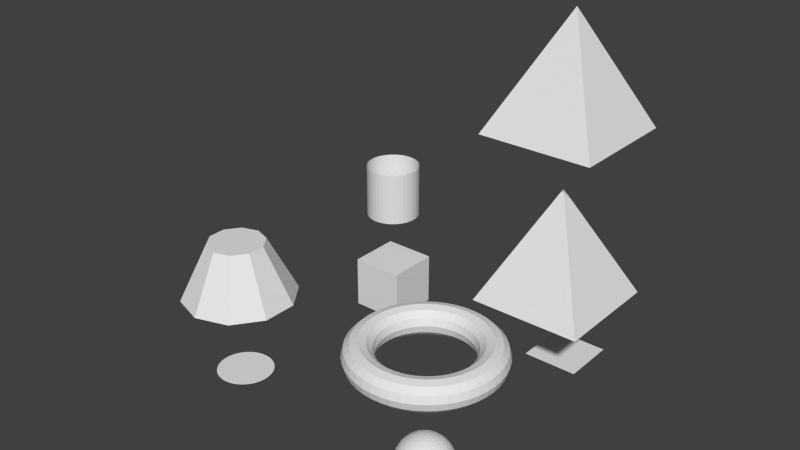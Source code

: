 # Source: create_objects.blend  (saved by Blender 2.76.0; exported with 4.5.12 LTS)
import bpy
from mathutils import Matrix  # noqa: F401  (used for matrix-valued properties, if any)

bpy.ops.wm.read_factory_settings(use_empty=True)
scene = bpy.context.scene
scene.name = 'Scene'

# ---- collections
col_collection_1 = bpy.data.collections.new('Collection 1'); scene.collection.children.link(col_collection_1)

# ---- world
world_world = bpy.data.worlds.new('World'); scene.world = world_world
world_world.color = (0.05088, 0.05088, 0.05088)
world_world.use_sun_shadow = False
world_world.sun_shadow_jitter_overblur = 0.0
world_world.cycles.sampling_method = 'MANUAL'
world_world.cycles.sample_map_resolution = 256

# ---- meshes
me_badconemesh_001 = bpy.data.meshes.new('BadConeMesh.001')
me_badconemesh_001.from_pydata([(1.0, 1.0, 0.0), (-1.0, 1.0, 0.0), (-1.0, -1.0, 0.0), (1.0, -1.0, 0.0), (0.0, 0.0, 2.0)], [], [(0, 1, 2, 3), (4, 0, 1), (4, 1, 2), (4, 2, 3), (4, 3, 0)])
me_badconemesh_001.use_remesh_preserve_volume = False
me_badconemesh_001.use_remesh_preserve_attributes = False
me_badconemesh_001.use_mirror_vertex_groups = False
me_badconemesh_001.update()
me_goodconemesh_001 = bpy.data.meshes.new('GoodConeMesh.001')
me_goodconemesh_001.from_pydata([(1.0, 1.0, 0.0), (-1.0, 1.0, 0.0), (-1.0, -1.0, 0.0), (1.0, -1.0, 0.0), (0.0, 0.0, 2.0)], [], [(0, 3, 2, 1), (4, 0, 1), (4, 1, 2), (4, 2, 3), (4, 3, 0)])
me_goodconemesh_001.use_remesh_preserve_volume = False
me_goodconemesh_001.use_remesh_preserve_attributes = False
me_goodconemesh_001.use_mirror_vertex_groups = False
me_goodconemesh_001.update()
me_torus_001 = bpy.data.meshes.new('Torus.001')
me_torus_001.from_pydata([(1.25, 0.0, 0.0), (1.217, 0.0, 0.125), (1.125, 0.0, 0.2165), (1.0, 0.0, 0.25), (0.875, 0.0, 0.2165), (0.7835, 0.0, 0.125), (0.75, 0.0, 3.062e-17), (0.7835, 0.0, -0.125), (0.875, 0.0, -0.2165), (1.0, 0.0, -0.25), (1.125, 0.0, -0.2165), (1.217, 0.0, -0.125), (1.239, 0.1632, 0.0), (1.206, 0.1588, 0.125), (1.115, 0.1468, 0.2165), (0.9914, 0.1305, 0.25), (0.8675, 0.1142, 0.2165), (0.7768, 0.1023, 0.125), (0.7436, 0.09789, 3.062e-17), (0.7768, 0.1023, -0.125), (0.8675, 0.1142, -0.2165), (0.9914, 0.1305, -0.25), (1.115, 0.1468, -0.2165), (1.206, 0.1588, -0.125), (1.207, 0.3235, 0.0), (1.175, 0.3149, 0.125), (1.087, 0.2912, 0.2165), (0.9659, 0.2588, 0.25), (0.8452, 0.2265, 0.2165), (0.7568, 0.2028, 0.125), (0.7244, 0.1941, 3.062e-17), (0.7568, 0.2028, -0.125), (0.8452, 0.2265, -0.2165), (0.9659, 0.2588, -0.25), (1.087, 0.2912, -0.2165), (1.175, 0.3149, -0.125), (1.155, 0.4784, 0.0), (1.124, 0.4655, 0.125), (1.039, 0.4305, 0.2165), (0.9239, 0.3827, 0.25), (0.8084, 0.3348, 0.2165), (0.7239, 0.2998, 0.125), (0.6929, 0.287, 3.062e-17), (0.7239, 0.2998, -0.125), (0.8084, 0.3348, -0.2165), (0.9239, 0.3827, -0.25), (1.039, 0.4305, -0.2165), (1.124, 0.4655, -0.125), (1.083, 0.625, 0.0), (1.054, 0.6083, 0.125), (0.9743, 0.5625, 0.2165), (0.866, 0.5, 0.25), (0.7578, 0.4375, 0.2165), (0.6785, 0.3917, 0.125), (0.6495, 0.375, 3.062e-17), (0.6785, 0.3917, -0.125), (0.7578, 0.4375, -0.2165), (0.866, 0.5, -0.25), (0.9743, 0.5625, -0.2165), (1.054, 0.6083, -0.125), (0.9917, 0.761, 0.0), (0.9651, 0.7406, 0.125), (0.8925, 0.6849, 0.2165), (0.7934, 0.6088, 0.25), (0.6942, 0.5327, 0.2165), (0.6216, 0.477, 0.125), (0.595, 0.4566, 3.062e-17), (0.6216, 0.477, -0.125), (0.6942, 0.5327, -0.2165), (0.7934, 0.6088, -0.25), (0.8925, 0.6849, -0.2165), (0.9651, 0.7406, -0.125), (0.8839, 0.8839, 0.0), (0.8602, 0.8602, 0.125), (0.7955, 0.7955, 0.2165), (0.7071, 0.7071, 0.25), (0.6187, 0.6187, 0.2165), (0.554, 0.554, 0.125), (0.5303, 0.5303, 3.062e-17), (0.554, 0.554, -0.125), (0.6187, 0.6187, -0.2165), (0.7071, 0.7071, -0.25), (0.7955, 0.7955, -0.2165), (0.8602, 0.8602, -0.125), (0.761, 0.9917, 0.0), (0.7406, 0.9651, 0.125), (0.6849, 0.8925, 0.2165), (0.6088, 0.7934, 0.25), (0.5327, 0.6942, 0.2165), (0.477, 0.6216, 0.125), (0.4566, 0.595, 3.062e-17), (0.477, 0.6216, -0.125), (0.5327, 0.6942, -0.2165), (0.6088, 0.7934, -0.25), (0.6849, 0.8925, -0.2165), (0.7406, 0.9651, -0.125), (0.625, 1.083, 0.0), (0.6083, 1.054, 0.125), (0.5625, 0.9743, 0.2165), (0.5, 0.866, 0.25), (0.4375, 0.7578, 0.2165), (0.3917, 0.6785, 0.125), (0.375, 0.6495, 3.062e-17), (0.3917, 0.6785, -0.125), (0.4375, 0.7578, -0.2165), (0.5, 0.866, -0.25), (0.5625, 0.9743, -0.2165), (0.6083, 1.054, -0.125), (0.4784, 1.155, 0.0), (0.4655, 1.124, 0.125), (0.4305, 1.039, 0.2165), (0.3827, 0.9239, 0.25), (0.3348, 0.8084, 0.2165), (0.2998, 0.7239, 0.125), (0.287, 0.6929, 3.062e-17), (0.2998, 0.7239, -0.125), (0.3348, 0.8084, -0.2165), (0.3827, 0.9239, -0.25), (0.4305, 1.039, -0.2165), (0.4655, 1.124, -0.125), (0.3235, 1.207, 0.0), (0.3149, 1.175, 0.125), (0.2912, 1.087, 0.2165), (0.2588, 0.9659, 0.25), (0.2265, 0.8452, 0.2165), (0.2028, 0.7568, 0.125), (0.1941, 0.7244, 3.062e-17), (0.2028, 0.7568, -0.125), (0.2265, 0.8452, -0.2165), (0.2588, 0.9659, -0.25), (0.2912, 1.087, -0.2165), (0.3149, 1.175, -0.125), (0.1632, 1.239, 0.0), (0.1588, 1.206, 0.125), (0.1468, 1.115, 0.2165), (0.1305, 0.9914, 0.25), (0.1142, 0.8675, 0.2165), (0.1023, 0.7768, 0.125), (0.09789, 0.7436, 3.062e-17), (0.1023, 0.7768, -0.125), (0.1142, 0.8675, -0.2165), (0.1305, 0.9914, -0.25), (0.1468, 1.115, -0.2165), (0.1588, 1.206, -0.125), (5.96e-08, 1.25, 0.0), (1.192e-07, 1.217, 0.125), (1.192e-07, 1.125, 0.2165), (8.941e-08, 1.0, 0.25), (8.941e-08, 0.875, 0.2165), (5.96e-08, 0.7835, 0.125), (8.941e-08, 0.75, 3.062e-17), (5.96e-08, 0.7835, -0.125), (8.941e-08, 0.875, -0.2165), (8.941e-08, 1.0, -0.25), (1.192e-07, 1.125, -0.2165), (1.192e-07, 1.217, -0.125), (-0.1632, 1.239, 0.0), (-0.1588, 1.206, 0.125), (-0.1468, 1.115, 0.2165), (-0.1305, 0.9914, 0.25), (-0.1142, 0.8675, 0.2165), (-0.1023, 0.7768, 0.125), (-0.09789, 0.7436, 3.062e-17), (-0.1023, 0.7768, -0.125), (-0.1142, 0.8675, -0.2165), (-0.1305, 0.9914, -0.25), (-0.1468, 1.115, -0.2165), (-0.1588, 1.206, -0.125), (-0.3235, 1.207, 0.0), (-0.3149, 1.175, 0.125), (-0.2912, 1.087, 0.2165), (-0.2588, 0.9659, 0.25), (-0.2265, 0.8452, 0.2165), (-0.2028, 0.7568, 0.125), (-0.1941, 0.7244, 3.062e-17), (-0.2028, 0.7568, -0.125), (-0.2265, 0.8452, -0.2165), (-0.2588, 0.9659, -0.25), (-0.2912, 1.087, -0.2165), (-0.3149, 1.175, -0.125), (-0.4784, 1.155, 0.0), (-0.4655, 1.124, 0.125), (-0.4305, 1.039, 0.2165), (-0.3827, 0.9239, 0.25), (-0.3348, 0.8084, 0.2165), (-0.2998, 0.7239, 0.125), (-0.287, 0.6929, 3.062e-17), (-0.2998, 0.7239, -0.125), (-0.3348, 0.8084, -0.2165), (-0.3827, 0.9239, -0.25), (-0.4305, 1.039, -0.2165), (-0.4655, 1.124, -0.125), (-0.625, 1.083, 0.0), (-0.6083, 1.054, 0.125), (-0.5625, 0.9743, 0.2165), (-0.5, 0.866, 0.25), (-0.4375, 0.7578, 0.2165), (-0.3917, 0.6785, 0.125), (-0.375, 0.6495, 3.062e-17), (-0.3917, 0.6785, -0.125), (-0.4375, 0.7578, -0.2165), (-0.5, 0.866, -0.25), (-0.5625, 0.9743, -0.2165), (-0.6083, 1.054, -0.125), (-0.761, 0.9917, 0.0), (-0.7406, 0.9651, 0.125), (-0.6849, 0.8925, 0.2165), (-0.6088, 0.7934, 0.25), (-0.5327, 0.6942, 0.2165), (-0.477, 0.6216, 0.125), (-0.4566, 0.595, 3.062e-17), (-0.477, 0.6216, -0.125), (-0.5327, 0.6942, -0.2165), (-0.6088, 0.7934, -0.25), (-0.6849, 0.8925, -0.2165), (-0.7406, 0.9651, -0.125), (-0.8839, 0.8839, 0.0), (-0.8602, 0.8602, 0.125), (-0.7955, 0.7955, 0.2165), (-0.7071, 0.7071, 0.25), (-0.6187, 0.6187, 0.2165), (-0.554, 0.554, 0.125), (-0.5303, 0.5303, 3.062e-17), (-0.554, 0.554, -0.125), (-0.6187, 0.6187, -0.2165), (-0.7071, 0.7071, -0.25), (-0.7955, 0.7955, -0.2165), (-0.8602, 0.8602, -0.125), (-0.9917, 0.761, 0.0), (-0.9651, 0.7406, 0.125), (-0.8925, 0.6849, 0.2165), (-0.7934, 0.6088, 0.25), (-0.6942, 0.5327, 0.2165), (-0.6216, 0.477, 0.125), (-0.595, 0.4566, 3.062e-17), (-0.6216, 0.477, -0.125), (-0.6942, 0.5327, -0.2165), (-0.7934, 0.6088, -0.25), (-0.8925, 0.6849, -0.2165), (-0.9651, 0.7406, -0.125), (-1.083, 0.625, 0.0), (-1.054, 0.6083, 0.125), (-0.9743, 0.5625, 0.2165), (-0.866, 0.5, 0.25), (-0.7578, 0.4375, 0.2165), (-0.6785, 0.3917, 0.125), (-0.6495, 0.375, 3.062e-17), (-0.6785, 0.3917, -0.125), (-0.7578, 0.4375, -0.2165), (-0.866, 0.5, -0.25), (-0.9743, 0.5625, -0.2165), (-1.054, 0.6083, -0.125), (-1.155, 0.4784, 0.0), (-1.124, 0.4655, 0.125), (-1.039, 0.4305, 0.2165), (-0.9239, 0.3827, 0.25), (-0.8084, 0.3348, 0.2165), (-0.7239, 0.2998, 0.125), (-0.6929, 0.287, 3.062e-17), (-0.7239, 0.2998, -0.125), (-0.8084, 0.3348, -0.2165), (-0.9239, 0.3827, -0.25), (-1.039, 0.4305, -0.2165), (-1.124, 0.4655, -0.125), (-1.207, 0.3235, 0.0), (-1.175, 0.3149, 0.125), (-1.087, 0.2912, 0.2165), (-0.9659, 0.2588, 0.25), (-0.8452, 0.2265, 0.2165), (-0.7568, 0.2028, 0.125), (-0.7244, 0.1941, 3.062e-17), (-0.7568, 0.2028, -0.125), (-0.8452, 0.2265, -0.2165), (-0.9659, 0.2588, -0.25), (-1.087, 0.2912, -0.2165), (-1.175, 0.3149, -0.125), (-1.239, 0.1632, 0.0), (-1.206, 0.1588, 0.125), (-1.115, 0.1468, 0.2165), (-0.9914, 0.1305, 0.25), (-0.8675, 0.1142, 0.2165), (-0.7768, 0.1023, 0.125), (-0.7436, 0.09789, 3.062e-17), (-0.7768, 0.1023, -0.125), (-0.8675, 0.1142, -0.2165), (-0.9914, 0.1305, -0.25), (-1.115, 0.1468, -0.2165), (-1.206, 0.1588, -0.125), (-1.25, 1.093e-07, 0.0), (-1.217, 1.064e-07, 0.125), (-1.125, 9.835e-08, 0.2165), (-1.0, 8.742e-08, 0.25), (-0.875, 7.649e-08, 0.2165), (-0.7835, 6.85e-08, 0.125), (-0.75, 6.557e-08, 3.062e-17), (-0.7835, 6.85e-08, -0.125), (-0.875, 7.649e-08, -0.2165), (-1.0, 8.742e-08, -0.25), (-1.125, 9.835e-08, -0.2165), (-1.217, 1.064e-07, -0.125), (-1.239, -0.1632, 0.0), (-1.206, -0.1588, 0.125), (-1.115, -0.1468, 0.2165), (-0.9914, -0.1305, 0.25), (-0.8675, -0.1142, 0.2165), (-0.7768, -0.1023, 0.125), (-0.7436, -0.09789, 3.062e-17), (-0.7768, -0.1023, -0.125), (-0.8675, -0.1142, -0.2165), (-0.9914, -0.1305, -0.25), (-1.115, -0.1468, -0.2165), (-1.206, -0.1588, -0.125), (-1.207, -0.3235, 0.0), (-1.175, -0.3149, 0.125), (-1.087, -0.2912, 0.2165), (-0.9659, -0.2588, 0.25), (-0.8452, -0.2265, 0.2165), (-0.7568, -0.2028, 0.125), (-0.7244, -0.1941, 3.062e-17), (-0.7568, -0.2028, -0.125), (-0.8452, -0.2265, -0.2165), (-0.9659, -0.2588, -0.25), (-1.087, -0.2912, -0.2165), (-1.175, -0.3149, -0.125), (-1.155, -0.4784, 0.0), (-1.124, -0.4655, 0.125), (-1.039, -0.4305, 0.2165), (-0.9239, -0.3827, 0.25), (-0.8084, -0.3348, 0.2165), (-0.7239, -0.2998, 0.125), (-0.6929, -0.287, 3.062e-17), (-0.7239, -0.2998, -0.125), (-0.8084, -0.3348, -0.2165), (-0.9239, -0.3827, -0.25), (-1.039, -0.4305, -0.2165), (-1.124, -0.4655, -0.125), (-1.083, -0.625, 0.0), (-1.054, -0.6083, 0.125), (-0.9743, -0.5625, 0.2165), (-0.866, -0.5, 0.25), (-0.7578, -0.4375, 0.2165), (-0.6785, -0.3917, 0.125), (-0.6495, -0.375, 3.062e-17), (-0.6785, -0.3917, -0.125), (-0.7578, -0.4375, -0.2165), (-0.866, -0.5, -0.25), (-0.9743, -0.5625, -0.2165), (-1.054, -0.6083, -0.125), (-0.9917, -0.761, 0.0), (-0.9651, -0.7406, 0.125), (-0.8925, -0.6849, 0.2165), (-0.7934, -0.6088, 0.25), (-0.6942, -0.5327, 0.2165), (-0.6216, -0.477, 0.125), (-0.595, -0.4566, 3.062e-17), (-0.6216, -0.477, -0.125), (-0.6942, -0.5327, -0.2165), (-0.7934, -0.6088, -0.25), (-0.8925, -0.6849, -0.2165), (-0.9651, -0.7406, -0.125), (-0.8839, -0.8839, 0.0), (-0.8602, -0.8602, 0.125), (-0.7955, -0.7955, 0.2165), (-0.7071, -0.7071, 0.25), (-0.6187, -0.6187, 0.2165), (-0.554, -0.554, 0.125), (-0.5303, -0.5303, 3.062e-17), (-0.554, -0.554, -0.125), (-0.6187, -0.6187, -0.2165), (-0.7071, -0.7071, -0.25), (-0.7955, -0.7955, -0.2165), (-0.8602, -0.8602, -0.125), (-0.761, -0.9917, 0.0), (-0.7406, -0.9651, 0.125), (-0.6849, -0.8925, 0.2165), (-0.6088, -0.7934, 0.25), (-0.5327, -0.6942, 0.2165), (-0.477, -0.6216, 0.125), (-0.4566, -0.595, 3.062e-17), (-0.477, -0.6216, -0.125), (-0.5327, -0.6942, -0.2165), (-0.6088, -0.7934, -0.25), (-0.6849, -0.8925, -0.2165), (-0.7406, -0.9651, -0.125), (-0.625, -1.083, 0.0), (-0.6083, -1.054, 0.125), (-0.5625, -0.9743, 0.2165), (-0.5, -0.866, 0.25), (-0.4375, -0.7578, 0.2165), (-0.3917, -0.6785, 0.125), (-0.375, -0.6495, 3.062e-17), (-0.3917, -0.6785, -0.125), (-0.4375, -0.7578, -0.2165), (-0.5, -0.866, -0.25), (-0.5625, -0.9743, -0.2165), (-0.6083, -1.054, -0.125), (-0.4784, -1.155, 0.0), (-0.4655, -1.124, 0.125), (-0.4305, -1.039, 0.2165), (-0.3827, -0.9239, 0.25), (-0.3348, -0.8084, 0.2165), (-0.2998, -0.7239, 0.125), (-0.287, -0.6929, 3.062e-17), (-0.2998, -0.7239, -0.125), (-0.3348, -0.8084, -0.2165), (-0.3827, -0.9239, -0.25), (-0.4305, -1.039, -0.2165), (-0.4655, -1.124, -0.125), (-0.3235, -1.207, 0.0), (-0.3149, -1.175, 0.125), (-0.2912, -1.087, 0.2165), (-0.2588, -0.9659, 0.25), (-0.2265, -0.8452, 0.2165), (-0.2028, -0.7568, 0.125), (-0.1941, -0.7244, 3.062e-17), (-0.2028, -0.7568, -0.125), (-0.2265, -0.8452, -0.2165), (-0.2588, -0.9659, -0.25), (-0.2912, -1.087, -0.2165), (-0.3149, -1.175, -0.125), (-0.1632, -1.239, 0.0), (-0.1588, -1.206, 0.125), (-0.1468, -1.115, 0.2165), (-0.1305, -0.9914, 0.25), (-0.1142, -0.8675, 0.2165), (-0.1023, -0.7768, 0.125), (-0.0979, -0.7436, 3.062e-17), (-0.1023, -0.7768, -0.125), (-0.1142, -0.8675, -0.2165), (-0.1305, -0.9914, -0.25), (-0.1468, -1.115, -0.2165), (-0.1588, -1.206, -0.125), (5.96e-08, -1.25, 0.0), (1.192e-07, -1.217, 0.125), (1.192e-07, -1.125, 0.2165), (8.941e-08, -1.0, 0.25), (8.941e-08, -0.875, 0.2165), (5.96e-08, -0.7835, 0.125), (8.941e-08, -0.75, 3.062e-17), (5.96e-08, -0.7835, -0.125), (8.941e-08, -0.875, -0.2165), (8.941e-08, -1.0, -0.25), (1.192e-07, -1.125, -0.2165), (1.192e-07, -1.217, -0.125), (0.1632, -1.239, 0.0), (0.1588, -1.206, 0.125), (0.1468, -1.115, 0.2165), (0.1305, -0.9914, 0.25), (0.1142, -0.8675, 0.2165), (0.1023, -0.7768, 0.125), (0.09789, -0.7436, 3.062e-17), (0.1023, -0.7768, -0.125), (0.1142, -0.8675, -0.2165), (0.1305, -0.9914, -0.25), (0.1468, -1.115, -0.2165), (0.1588, -1.206, -0.125), (0.3235, -1.207, 0.0), (0.3149, -1.175, 0.125), (0.2912, -1.087, 0.2165), (0.2588, -0.9659, 0.25), (0.2265, -0.8452, 0.2165), (0.2028, -0.7568, 0.125), (0.1941, -0.7244, 3.062e-17), (0.2028, -0.7568, -0.125), (0.2265, -0.8452, -0.2165), (0.2588, -0.9659, -0.25), (0.2912, -1.087, -0.2165), (0.3149, -1.175, -0.125), (0.4784, -1.155, 0.0), (0.4655, -1.124, 0.125), (0.4305, -1.039, 0.2165), (0.3827, -0.9239, 0.25), (0.3348, -0.8084, 0.2165), (0.2998, -0.7239, 0.125), (0.287, -0.6929, 3.062e-17), (0.2998, -0.7239, -0.125), (0.3348, -0.8084, -0.2165), (0.3827, -0.9239, -0.25), (0.4305, -1.039, -0.2165), (0.4655, -1.124, -0.125), (0.625, -1.083, 0.0), (0.6083, -1.054, 0.125), (0.5625, -0.9743, 0.2165), (0.5, -0.866, 0.25), (0.4375, -0.7578, 0.2165), (0.3917, -0.6785, 0.125), (0.375, -0.6495, 3.062e-17), (0.3917, -0.6785, -0.125), (0.4375, -0.7578, -0.2165), (0.5, -0.866, -0.25), (0.5625, -0.9743, -0.2165), (0.6083, -1.054, -0.125), (0.761, -0.9917, 0.0), (0.7406, -0.9651, 0.125), (0.6849, -0.8925, 0.2165), (0.6088, -0.7934, 0.25), (0.5327, -0.6942, 0.2165), (0.477, -0.6216, 0.125), (0.4566, -0.595, 3.062e-17), (0.477, -0.6216, -0.125), (0.5327, -0.6942, -0.2165), (0.6088, -0.7934, -0.25), (0.6849, -0.8925, -0.2165), (0.7406, -0.9651, -0.125), (0.8839, -0.8839, 0.0), (0.8602, -0.8602, 0.125), (0.7955, -0.7955, 0.2165), (0.7071, -0.7071, 0.25), (0.6187, -0.6187, 0.2165), (0.554, -0.554, 0.125), (0.5303, -0.5303, 3.062e-17), (0.554, -0.554, -0.125), (0.6187, -0.6187, -0.2165), (0.7071, -0.7071, -0.25), (0.7955, -0.7955, -0.2165), (0.8602, -0.8602, -0.125), (0.9917, -0.761, 0.0), (0.9651, -0.7406, 0.125), (0.8925, -0.6849, 0.2165), (0.7934, -0.6088, 0.25), (0.6942, -0.5327, 0.2165), (0.6216, -0.477, 0.125), (0.595, -0.4566, 3.062e-17), (0.6216, -0.477, -0.125), (0.6942, -0.5327, -0.2165), (0.7934, -0.6088, -0.25), (0.8925, -0.6849, -0.2165), (0.9651, -0.7406, -0.125), (1.083, -0.625, 0.0), (1.054, -0.6083, 0.125), (0.9743, -0.5625, 0.2165), (0.866, -0.5, 0.25), (0.7578, -0.4375, 0.2165), (0.6785, -0.3917, 0.125), (0.6495, -0.375, 3.062e-17), (0.6785, -0.3917, -0.125), (0.7578, -0.4375, -0.2165), (0.866, -0.5, -0.25), (0.9743, -0.5625, -0.2165), (1.054, -0.6083, -0.125), (1.155, -0.4784, 0.0), (1.124, -0.4655, 0.125), (1.039, -0.4305, 0.2165), (0.9239, -0.3827, 0.25), (0.8084, -0.3348, 0.2165), (0.7239, -0.2998, 0.125), (0.6929, -0.287, 3.062e-17), (0.7239, -0.2998, -0.125), (0.8084, -0.3348, -0.2165), (0.9239, -0.3827, -0.25), (1.039, -0.4305, -0.2165), (1.124, -0.4655, -0.125), (1.207, -0.3235, 0.0), (1.175, -0.3149, 0.125), (1.087, -0.2912, 0.2165), (0.9659, -0.2588, 0.25), (0.8452, -0.2265, 0.2165), (0.7568, -0.2028, 0.125), (0.7244, -0.1941, 3.062e-17), (0.7568, -0.2028, -0.125), (0.8452, -0.2265, -0.2165), (0.9659, -0.2588, -0.25), (1.087, -0.2912, -0.2165), (1.175, -0.3149, -0.125), (1.239, -0.1632, 0.0), (1.206, -0.1588, 0.125), (1.115, -0.1468, 0.2165), (0.9914, -0.1305, 0.25), (0.8675, -0.1142, 0.2165), (0.7768, -0.1023, 0.125), (0.7436, -0.09789, 3.062e-17), (0.7768, -0.1023, -0.125), (0.8675, -0.1142, -0.2165), (0.9914, -0.1305, -0.25), (1.115, -0.1468, -0.2165), (1.206, -0.1588, -0.125)], [], [(0, 12, 13, 1), (1, 13, 14, 2), (2, 14, 15, 3), (3, 15, 16, 4), (4, 16, 17, 5), (5, 17, 18, 6), (6, 18, 19, 7), (7, 19, 20, 8), (8, 20, 21, 9), (9, 21, 22, 10), (10, 22, 23, 11), (0, 11, 23, 12), (12, 24, 25, 13), (13, 25, 26, 14), (14, 26, 27, 15), (15, 27, 28, 16), (16, 28, 29, 17), (17, 29, 30, 18), (18, 30, 31, 19), (19, 31, 32, 20), (20, 32, 33, 21), (21, 33, 34, 22), (22, 34, 35, 23), (23, 35, 24, 12), (24, 36, 37, 25), (25, 37, 38, 26), (26, 38, 39, 27), (27, 39, 40, 28), (28, 40, 41, 29), (29, 41, 42, 30), (30, 42, 43, 31), (31, 43, 44, 32), (32, 44, 45, 33), (33, 45, 46, 34), (34, 46, 47, 35), (35, 47, 36, 24), (36, 48, 49, 37), (37, 49, 50, 38), (38, 50, 51, 39), (39, 51, 52, 40), (40, 52, 53, 41), (41, 53, 54, 42), (42, 54, 55, 43), (43, 55, 56, 44), (44, 56, 57, 45), (45, 57, 58, 46), (46, 58, 59, 47), (47, 59, 48, 36), (48, 60, 61, 49), (49, 61, 62, 50), (50, 62, 63, 51), (51, 63, 64, 52), (52, 64, 65, 53), (53, 65, 66, 54), (54, 66, 67, 55), (55, 67, 68, 56), (56, 68, 69, 57), (57, 69, 70, 58), (58, 70, 71, 59), (59, 71, 60, 48), (60, 72, 73, 61), (61, 73, 74, 62), (62, 74, 75, 63), (63, 75, 76, 64), (64, 76, 77, 65), (65, 77, 78, 66), (66, 78, 79, 67), (67, 79, 80, 68), (68, 80, 81, 69), (69, 81, 82, 70), (70, 82, 83, 71), (71, 83, 72, 60), (72, 84, 85, 73), (73, 85, 86, 74), (74, 86, 87, 75), (75, 87, 88, 76), (76, 88, 89, 77), (77, 89, 90, 78), (78, 90, 91, 79), (79, 91, 92, 80), (80, 92, 93, 81), (81, 93, 94, 82), (82, 94, 95, 83), (83, 95, 84, 72), (84, 96, 97, 85), (85, 97, 98, 86), (86, 98, 99, 87), (87, 99, 100, 88), (88, 100, 101, 89), (89, 101, 102, 90), (90, 102, 103, 91), (91, 103, 104, 92), (92, 104, 105, 93), (93, 105, 106, 94), (94, 106, 107, 95), (95, 107, 96, 84), (96, 108, 109, 97), (97, 109, 110, 98), (98, 110, 111, 99), (99, 111, 112, 100), (100, 112, 113, 101), (101, 113, 114, 102), (102, 114, 115, 103), (103, 115, 116, 104), (104, 116, 117, 105), (105, 117, 118, 106), (106, 118, 119, 107), (107, 119, 108, 96), (108, 120, 121, 109), (109, 121, 122, 110), (110, 122, 123, 111), (111, 123, 124, 112), (112, 124, 125, 113), (113, 125, 126, 114), (114, 126, 127, 115), (115, 127, 128, 116), (116, 128, 129, 117), (117, 129, 130, 118), (118, 130, 131, 119), (119, 131, 120, 108), (120, 132, 133, 121), (121, 133, 134, 122), (122, 134, 135, 123), (123, 135, 136, 124), (124, 136, 137, 125), (125, 137, 138, 126), (126, 138, 139, 127), (127, 139, 140, 128), (128, 140, 141, 129), (129, 141, 142, 130), (130, 142, 143, 131), (131, 143, 132, 120), (132, 144, 145, 133), (133, 145, 146, 134), (134, 146, 147, 135), (135, 147, 148, 136), (136, 148, 149, 137), (137, 149, 150, 138), (138, 150, 151, 139), (139, 151, 152, 140), (140, 152, 153, 141), (141, 153, 154, 142), (142, 154, 155, 143), (143, 155, 144, 132), (144, 156, 157, 145), (145, 157, 158, 146), (146, 158, 159, 147), (147, 159, 160, 148), (148, 160, 161, 149), (149, 161, 162, 150), (150, 162, 163, 151), (151, 163, 164, 152), (152, 164, 165, 153), (153, 165, 166, 154), (154, 166, 167, 155), (155, 167, 156, 144), (156, 168, 169, 157), (157, 169, 170, 158), (158, 170, 171, 159), (159, 171, 172, 160), (160, 172, 173, 161), (161, 173, 174, 162), (162, 174, 175, 163), (163, 175, 176, 164), (164, 176, 177, 165), (165, 177, 178, 166), (166, 178, 179, 167), (167, 179, 168, 156), (168, 180, 181, 169), (169, 181, 182, 170), (170, 182, 183, 171), (171, 183, 184, 172), (172, 184, 185, 173), (173, 185, 186, 174), (174, 186, 187, 175), (175, 187, 188, 176), (176, 188, 189, 177), (177, 189, 190, 178), (178, 190, 191, 179), (179, 191, 180, 168), (180, 192, 193, 181), (181, 193, 194, 182), (182, 194, 195, 183), (183, 195, 196, 184), (184, 196, 197, 185), (185, 197, 198, 186), (186, 198, 199, 187), (187, 199, 200, 188), (188, 200, 201, 189), (189, 201, 202, 190), (190, 202, 203, 191), (191, 203, 192, 180), (192, 204, 205, 193), (193, 205, 206, 194), (194, 206, 207, 195), (195, 207, 208, 196), (196, 208, 209, 197), (197, 209, 210, 198), (198, 210, 211, 199), (199, 211, 212, 200), (200, 212, 213, 201), (201, 213, 214, 202), (202, 214, 215, 203), (203, 215, 204, 192), (204, 216, 217, 205), (205, 217, 218, 206), (206, 218, 219, 207), (207, 219, 220, 208), (208, 220, 221, 209), (209, 221, 222, 210), (210, 222, 223, 211), (211, 223, 224, 212), (212, 224, 225, 213), (213, 225, 226, 214), (214, 226, 227, 215), (215, 227, 216, 204), (216, 228, 229, 217), (217, 229, 230, 218), (218, 230, 231, 219), (219, 231, 232, 220), (220, 232, 233, 221), (221, 233, 234, 222), (222, 234, 235, 223), (223, 235, 236, 224), (224, 236, 237, 225), (225, 237, 238, 226), (226, 238, 239, 227), (227, 239, 228, 216), (228, 240, 241, 229), (229, 241, 242, 230), (230, 242, 243, 231), (231, 243, 244, 232), (232, 244, 245, 233), (233, 245, 246, 234), (234, 246, 247, 235), (235, 247, 248, 236), (236, 248, 249, 237), (237, 249, 250, 238), (238, 250, 251, 239), (239, 251, 240, 228), (240, 252, 253, 241), (241, 253, 254, 242), (242, 254, 255, 243), (243, 255, 256, 244), (244, 256, 257, 245), (245, 257, 258, 246), (246, 258, 259, 247), (247, 259, 260, 248), (248, 260, 261, 249), (249, 261, 262, 250), (250, 262, 263, 251), (251, 263, 252, 240), (252, 264, 265, 253), (253, 265, 266, 254), (254, 266, 267, 255), (255, 267, 268, 256), (256, 268, 269, 257), (257, 269, 270, 258), (258, 270, 271, 259), (259, 271, 272, 260), (260, 272, 273, 261), (261, 273, 274, 262), (262, 274, 275, 263), (263, 275, 264, 252), (264, 276, 277, 265), (265, 277, 278, 266), (266, 278, 279, 267), (267, 279, 280, 268), (268, 280, 281, 269), (269, 281, 282, 270), (270, 282, 283, 271), (271, 283, 284, 272), (272, 284, 285, 273), (273, 285, 286, 274), (274, 286, 287, 275), (275, 287, 276, 264), (276, 288, 289, 277), (277, 289, 290, 278), (278, 290, 291, 279), (279, 291, 292, 280), (280, 292, 293, 281), (281, 293, 294, 282), (282, 294, 295, 283), (283, 295, 296, 284), (284, 296, 297, 285), (285, 297, 298, 286), (286, 298, 299, 287), (287, 299, 288, 276), (288, 300, 301, 289), (289, 301, 302, 290), (290, 302, 303, 291), (291, 303, 304, 292), (292, 304, 305, 293), (293, 305, 306, 294), (294, 306, 307, 295), (295, 307, 308, 296), (296, 308, 309, 297), (297, 309, 310, 298), (298, 310, 311, 299), (299, 311, 300, 288), (300, 312, 313, 301), (301, 313, 314, 302), (302, 314, 315, 303), (303, 315, 316, 304), (304, 316, 317, 305), (305, 317, 318, 306), (306, 318, 319, 307), (307, 319, 320, 308), (308, 320, 321, 309), (309, 321, 322, 310), (310, 322, 323, 311), (311, 323, 312, 300), (312, 324, 325, 313), (313, 325, 326, 314), (314, 326, 327, 315), (315, 327, 328, 316), (316, 328, 329, 317), (317, 329, 330, 318), (318, 330, 331, 319), (319, 331, 332, 320), (320, 332, 333, 321), (321, 333, 334, 322), (322, 334, 335, 323), (323, 335, 324, 312), (324, 336, 337, 325), (325, 337, 338, 326), (326, 338, 339, 327), (327, 339, 340, 328), (328, 340, 341, 329), (329, 341, 342, 330), (330, 342, 343, 331), (331, 343, 344, 332), (332, 344, 345, 333), (333, 345, 346, 334), (334, 346, 347, 335), (335, 347, 336, 324), (336, 348, 349, 337), (337, 349, 350, 338), (338, 350, 351, 339), (339, 351, 352, 340), (340, 352, 353, 341), (341, 353, 354, 342), (342, 354, 355, 343), (343, 355, 356, 344), (344, 356, 357, 345), (345, 357, 358, 346), (346, 358, 359, 347), (347, 359, 348, 336), (348, 360, 361, 349), (349, 361, 362, 350), (350, 362, 363, 351), (351, 363, 364, 352), (352, 364, 365, 353), (353, 365, 366, 354), (354, 366, 367, 355), (355, 367, 368, 356), (356, 368, 369, 357), (357, 369, 370, 358), (358, 370, 371, 359), (359, 371, 360, 348), (360, 372, 373, 361), (361, 373, 374, 362), (362, 374, 375, 363), (363, 375, 376, 364), (364, 376, 377, 365), (365, 377, 378, 366), (366, 378, 379, 367), (367, 379, 380, 368), (368, 380, 381, 369), (369, 381, 382, 370), (370, 382, 383, 371), (371, 383, 372, 360), (372, 384, 385, 373), (373, 385, 386, 374), (374, 386, 387, 375), (375, 387, 388, 376), (376, 388, 389, 377), (377, 389, 390, 378), (378, 390, 391, 379), (379, 391, 392, 380), (380, 392, 393, 381), (381, 393, 394, 382), (382, 394, 395, 383), (383, 395, 384, 372), (384, 396, 397, 385), (385, 397, 398, 386), (386, 398, 399, 387), (387, 399, 400, 388), (388, 400, 401, 389), (389, 401, 402, 390), (390, 402, 403, 391), (391, 403, 404, 392), (392, 404, 405, 393), (393, 405, 406, 394), (394, 406, 407, 395), (395, 407, 396, 384), (396, 408, 409, 397), (397, 409, 410, 398), (398, 410, 411, 399), (399, 411, 412, 400), (400, 412, 413, 401), (401, 413, 414, 402), (402, 414, 415, 403), (403, 415, 416, 404), (404, 416, 417, 405), (405, 417, 418, 406), (406, 418, 419, 407), (407, 419, 408, 396), (408, 420, 421, 409), (409, 421, 422, 410), (410, 422, 423, 411), (411, 423, 424, 412), (412, 424, 425, 413), (413, 425, 426, 414), (414, 426, 427, 415), (415, 427, 428, 416), (416, 428, 429, 417), (417, 429, 430, 418), (418, 430, 431, 419), (419, 431, 420, 408), (420, 432, 433, 421), (421, 433, 434, 422), (422, 434, 435, 423), (423, 435, 436, 424), (424, 436, 437, 425), (425, 437, 438, 426), (426, 438, 439, 427), (427, 439, 440, 428), (428, 440, 441, 429), (429, 441, 442, 430), (430, 442, 443, 431), (431, 443, 432, 420), (432, 444, 445, 433), (433, 445, 446, 434), (434, 446, 447, 435), (435, 447, 448, 436), (436, 448, 449, 437), (437, 449, 450, 438), (438, 450, 451, 439), (439, 451, 452, 440), (440, 452, 453, 441), (441, 453, 454, 442), (442, 454, 455, 443), (443, 455, 444, 432), (444, 456, 457, 445), (445, 457, 458, 446), (446, 458, 459, 447), (447, 459, 460, 448), (448, 460, 461, 449), (449, 461, 462, 450), (450, 462, 463, 451), (451, 463, 464, 452), (452, 464, 465, 453), (453, 465, 466, 454), (454, 466, 467, 455), (455, 467, 456, 444), (456, 468, 469, 457), (457, 469, 470, 458), (458, 470, 471, 459), (459, 471, 472, 460), (460, 472, 473, 461), (461, 473, 474, 462), (462, 474, 475, 463), (463, 475, 476, 464), (464, 476, 477, 465), (465, 477, 478, 466), (466, 478, 479, 467), (467, 479, 468, 456), (468, 480, 481, 469), (469, 481, 482, 470), (470, 482, 483, 471), (471, 483, 484, 472), (472, 484, 485, 473), (473, 485, 486, 474), (474, 486, 487, 475), (475, 487, 488, 476), (476, 488, 489, 477), (477, 489, 490, 478), (478, 490, 491, 479), (479, 491, 480, 468), (480, 492, 493, 481), (481, 493, 494, 482), (482, 494, 495, 483), (483, 495, 496, 484), (484, 496, 497, 485), (485, 497, 498, 486), (486, 498, 499, 487), (487, 499, 500, 488), (488, 500, 501, 489), (489, 501, 502, 490), (490, 502, 503, 491), (491, 503, 492, 480), (492, 504, 505, 493), (493, 505, 506, 494), (494, 506, 507, 495), (495, 507, 508, 496), (496, 508, 509, 497), (497, 509, 510, 498), (498, 510, 511, 499), (499, 511, 512, 500), (500, 512, 513, 501), (501, 513, 514, 502), (502, 514, 515, 503), (503, 515, 504, 492), (504, 516, 517, 505), (505, 517, 518, 506), (506, 518, 519, 507), (507, 519, 520, 508), (508, 520, 521, 509), (509, 521, 522, 510), (510, 522, 523, 511), (511, 523, 524, 512), (512, 524, 525, 513), (513, 525, 526, 514), (514, 526, 527, 515), (515, 527, 516, 504), (516, 528, 529, 517), (517, 529, 530, 518), (518, 530, 531, 519), (519, 531, 532, 520), (520, 532, 533, 521), (521, 533, 534, 522), (522, 534, 535, 523), (523, 535, 536, 524), (524, 536, 537, 525), (525, 537, 538, 526), (526, 538, 539, 527), (527, 539, 528, 516), (528, 540, 541, 529), (529, 541, 542, 530), (530, 542, 543, 531), (531, 543, 544, 532), (532, 544, 545, 533), (533, 545, 546, 534), (534, 546, 547, 535), (535, 547, 548, 536), (536, 548, 549, 537), (537, 549, 550, 538), (538, 550, 551, 539), (539, 551, 540, 528), (540, 552, 553, 541), (541, 553, 554, 542), (542, 554, 555, 543), (543, 555, 556, 544), (544, 556, 557, 545), (545, 557, 558, 546), (546, 558, 559, 547), (547, 559, 560, 548), (548, 560, 561, 549), (549, 561, 562, 550), (550, 562, 563, 551), (551, 563, 552, 540), (552, 564, 565, 553), (553, 565, 566, 554), (554, 566, 567, 555), (555, 567, 568, 556), (556, 568, 569, 557), (557, 569, 570, 558), (558, 570, 571, 559), (559, 571, 572, 560), (560, 572, 573, 561), (561, 573, 574, 562), (562, 574, 575, 563), (563, 575, 564, 552), (564, 0, 1, 565), (565, 1, 2, 566), (566, 2, 3, 567), (567, 3, 4, 568), (568, 4, 5, 569), (569, 5, 6, 570), (570, 6, 7, 571), (571, 7, 8, 572), (572, 8, 9, 573), (573, 9, 10, 574), (574, 10, 11, 575), (575, 11, 0, 564)])
me_torus_001.use_remesh_preserve_volume = False
me_torus_001.use_remesh_preserve_attributes = False
me_torus_001.use_mirror_vertex_groups = False
me_torus_001.update()
me_cone_001 = bpy.data.meshes.new('Cone.001')
me_cone_001.from_pydata([(0.0, 0.0, -0.5), (0.0, 0.0, 0.5), (0.0, 1.0, -0.5), (0.0, 0.5, 0.5), (0.5878, 0.809, -0.5), (0.2939, 0.4045, 0.5), (0.9511, 0.309, -0.5), (0.4755, 0.1545, 0.5), (0.9511, -0.309, -0.5), (0.4755, -0.1545, 0.5), (0.5878, -0.809, -0.5), (0.2939, -0.4045, 0.5), (-8.742e-08, -1.0, -0.5), (-4.371e-08, -0.5, 0.5), (-0.5878, -0.809, -0.5), (-0.2939, -0.4045, 0.5), (-0.9511, -0.309, -0.5), (-0.4755, -0.1545, 0.5), (-0.9511, 0.309, -0.5), (-0.4755, 0.1545, 0.5), (-0.5878, 0.809, -0.5), (-0.2939, 0.4045, 0.5)], [], [(0, 2, 4), (1, 5, 3), (2, 3, 5, 4), (0, 4, 6), (1, 7, 5), (4, 5, 7, 6), (0, 6, 8), (1, 9, 7), (6, 7, 9, 8), (0, 8, 10), (1, 11, 9), (8, 9, 11, 10), (0, 10, 12), (1, 13, 11), (10, 11, 13, 12), (0, 12, 14), (1, 15, 13), (12, 13, 15, 14), (0, 14, 16), (1, 17, 15), (14, 15, 17, 16), (0, 16, 18), (1, 19, 17), (16, 17, 19, 18), (0, 18, 20), (1, 21, 19), (18, 19, 21, 20), (0, 20, 2), (1, 3, 21), (20, 21, 3, 2)])
me_cone_001.use_remesh_preserve_volume = False
me_cone_001.use_remesh_preserve_attributes = False
me_cone_001.use_mirror_vertex_groups = False
me_cone_001.update()
me_cylinder_001 = bpy.data.meshes.new('Cylinder.001')
me_cylinder_001.from_pydata([(0.0, 0.5, -0.5), (0.0, 0.5, 0.5), (0.07822, 0.4938, -0.5), (0.07822, 0.4938, 0.5), (0.1545, 0.4755, -0.5), (0.1545, 0.4755, 0.5), (0.227, 0.4455, -0.5), (0.227, 0.4455, 0.5), (0.2939, 0.4045, -0.5), (0.2939, 0.4045, 0.5), (0.3536, 0.3536, -0.5), (0.3536, 0.3536, 0.5), (0.4045, 0.2939, -0.5), (0.4045, 0.2939, 0.5), (0.4455, 0.227, -0.5), (0.4455, 0.227, 0.5), (0.4755, 0.1545, -0.5), (0.4755, 0.1545, 0.5), (0.4938, 0.07822, -0.5), (0.4938, 0.07822, 0.5), (0.5, -8.146e-08, -0.5), (0.5, -8.146e-08, 0.5), (0.4938, -0.07822, -0.5), (0.4938, -0.07822, 0.5), (0.4755, -0.1545, -0.5), (0.4755, -0.1545, 0.5), (0.4455, -0.227, -0.5), (0.4455, -0.227, 0.5), (0.4045, -0.2939, -0.5), (0.4045, -0.2939, 0.5), (0.3536, -0.3536, -0.5), (0.3536, -0.3536, 0.5), (0.2939, -0.4045, -0.5), (0.2939, -0.4045, 0.5), (0.227, -0.4455, -0.5), (0.227, -0.4455, 0.5), (0.1545, -0.4755, -0.5), (0.1545, -0.4755, 0.5), (0.07822, -0.4938, -0.5), (0.07822, -0.4938, 0.5), (-4.013e-07, -0.5, -0.5), (-4.013e-07, -0.5, 0.5), (-0.07822, -0.4938, -0.5), (-0.07822, -0.4938, 0.5), (-0.1545, -0.4755, -0.5), (-0.1545, -0.4755, 0.5), (-0.227, -0.4455, -0.5), (-0.227, -0.4455, 0.5), (-0.2939, -0.4045, -0.5), (-0.2939, -0.4045, 0.5), (-0.3536, -0.3536, -0.5), (-0.3536, -0.3536, 0.5), (-0.4045, -0.2939, -0.5), (-0.4045, -0.2939, 0.5), (-0.4455, -0.227, -0.5), (-0.4455, -0.227, 0.5), (-0.4755, -0.1545, -0.5), (-0.4755, -0.1545, 0.5), (-0.4938, -0.07822, -0.5), (-0.4938, -0.07822, 0.5), (-0.5, 7.212e-07, -0.5), (-0.5, 7.212e-07, 0.5), (-0.4938, 0.07822, -0.5), (-0.4938, 0.07822, 0.5), (-0.4755, 0.1545, -0.5), (-0.4755, 0.1545, 0.5), (-0.4455, 0.227, -0.5), (-0.4455, 0.227, 0.5), (-0.4045, 0.2939, -0.5), (-0.4045, 0.2939, 0.5), (-0.3536, 0.3536, -0.5), (-0.3536, 0.3536, 0.5), (-0.2939, 0.4045, -0.5), (-0.2939, 0.4045, 0.5), (-0.227, 0.4455, -0.5), (-0.227, 0.4455, 0.5), (-0.1545, 0.4755, -0.5), (-0.1545, 0.4755, 0.5), (-0.07822, 0.4938, -0.5), (-0.07822, 0.4938, 0.5)], [], [(0, 1, 3, 2), (2, 3, 5, 4), (4, 5, 7, 6), (6, 7, 9, 8), (8, 9, 11, 10), (10, 11, 13, 12), (12, 13, 15, 14), (14, 15, 17, 16), (16, 17, 19, 18), (18, 19, 21, 20), (20, 21, 23, 22), (22, 23, 25, 24), (24, 25, 27, 26), (26, 27, 29, 28), (28, 29, 31, 30), (30, 31, 33, 32), (32, 33, 35, 34), (34, 35, 37, 36), (36, 37, 39, 38), (38, 39, 41, 40), (40, 41, 43, 42), (42, 43, 45, 44), (44, 45, 47, 46), (46, 47, 49, 48), (48, 49, 51, 50), (50, 51, 53, 52), (52, 53, 55, 54), (54, 55, 57, 56), (56, 57, 59, 58), (58, 59, 61, 60), (60, 61, 63, 62), (62, 63, 65, 64), (64, 65, 67, 66), (66, 67, 69, 68), (68, 69, 71, 70), (70, 71, 73, 72), (72, 73, 75, 74), (74, 75, 77, 76), (76, 77, 79, 78), (78, 79, 1, 0)])
me_cylinder_001.use_remesh_preserve_volume = False
me_cylinder_001.use_remesh_preserve_attributes = False
me_cylinder_001.use_mirror_vertex_groups = False
me_cylinder_001.update()
me_icosphere_001 = bpy.data.meshes.new('Icosphere.001')
me_icosphere_001.from_pydata([(0.0, 0.0, -0.5), (0.3618, -0.2629, -0.2236), (-0.1382, -0.4253, -0.2236), (-0.4472, 0.0, -0.2236), (-0.1382, 0.4253, -0.2236), (0.3618, 0.2629, -0.2236), (0.1382, -0.4253, 0.2236), (-0.3618, -0.2629, 0.2236), (-0.3618, 0.2629, 0.2236), (0.1382, 0.4253, 0.2236), (0.4472, 0.0, 0.2236), (0.0, 0.0, 0.5), (-0.1164, -0.3583, -0.3288), (-0.08123, -0.25, -0.4253), (-0.0388, -0.1194, -0.484), (0.1016, -0.07381, -0.484), (0.2127, -0.1545, -0.4253), (0.3048, -0.2214, -0.3288), (0.266, -0.3409, -0.2512), (0.1314, -0.4045, -0.2629), (-0.01482, -0.4321, -0.2512), (0.4064, 0.1476, -0.2512), (0.4253, 0.0, -0.2629), (0.4064, -0.1476, -0.2512), (0.1016, 0.07381, -0.484), (0.2127, 0.1545, -0.4253), (0.3048, 0.2214, -0.3288), (-0.3767, 0.0, -0.3288), (-0.2629, 0.0, -0.4253), (-0.1256, 0.0, -0.484), (-0.242, -0.3583, -0.2512), (-0.3441, -0.25, -0.2629), (-0.4155, -0.1194, -0.2511), (-0.1164, 0.3583, -0.3288), (-0.08123, 0.25, -0.4253), (-0.0388, 0.1194, -0.484), (-0.4155, 0.1194, -0.2511), (-0.3441, 0.25, -0.2629), (-0.242, 0.3583, -0.2512), (-0.01482, 0.4321, -0.2512), (0.1314, 0.4045, -0.2629), (0.266, 0.3409, -0.2512), (0.4783, -0.07381, 0.1256), (0.4755, -0.1545, -8.759e-09), (0.4303, -0.2214, -0.1256), (0.4303, 0.2214, -0.1256), (0.4755, 0.1545, 8.759e-09), (0.4783, 0.07381, 0.1256), (0.07761, -0.4777, 0.1256), (0.0, -0.5, -8.759e-09), (-0.07761, -0.4777, -0.1256), (0.3436, -0.3409, -0.1256), (0.2939, -0.4045, 8.759e-09), (0.218, -0.4321, 0.1256), (-0.4303, -0.2214, 0.1256), (-0.4755, -0.1545, -8.759e-09), (-0.4783, -0.07381, -0.1256), (-0.218, -0.4321, -0.1256), (-0.2939, -0.4045, 8.759e-09), (-0.3436, -0.3409, 0.1256), (-0.3436, 0.3409, 0.1256), (-0.2939, 0.4045, -8.759e-09), (-0.218, 0.4321, -0.1256), (-0.4783, 0.07381, -0.1256), (-0.4755, 0.1545, 8.759e-09), (-0.4303, 0.2214, 0.1256), (0.218, 0.4321, 0.1256), (0.2939, 0.4045, -8.759e-09), (0.3436, 0.3409, -0.1256), (-0.07761, 0.4777, -0.1256), (0.0, 0.5, 8.759e-09), (0.07761, 0.4777, 0.1256), (0.4155, -0.1194, 0.2511), (0.3441, -0.25, 0.2629), (0.242, -0.3583, 0.2512), (0.01482, -0.4321, 0.2512), (-0.1314, -0.4045, 0.2629), (-0.266, -0.3409, 0.2512), (-0.4064, -0.1476, 0.2512), (-0.4253, 0.0, 0.2629), (-0.4064, 0.1476, 0.2512), (-0.266, 0.3409, 0.2512), (-0.1314, 0.4045, 0.2629), (0.01482, 0.4321, 0.2512), (0.242, 0.3583, 0.2512), (0.3441, 0.25, 0.2629), (0.4155, 0.1194, 0.2511), (0.0388, -0.1194, 0.484), (0.08123, -0.25, 0.4253), (0.1164, -0.3583, 0.3288), (0.3767, 0.0, 0.3288), (0.2629, 0.0, 0.4253), (0.1256, 0.0, 0.484), (-0.1016, -0.07381, 0.484), (-0.2127, -0.1545, 0.4253), (-0.3048, -0.2214, 0.3288), (-0.1016, 0.07381, 0.484), (-0.2127, 0.1545, 0.4253), (-0.3048, 0.2214, 0.3288), (0.0388, 0.1194, 0.484), (0.08123, 0.25, 0.4253), (0.1164, 0.3583, 0.3288), (0.1809, 0.1314, 0.4472), (0.3191, 0.1314, 0.3618), (0.2236, 0.2629, 0.3618), (-0.0691, 0.2127, 0.4472), (-0.02639, 0.3441, 0.3618), (-0.1809, 0.2939, 0.3618), (-0.2236, 0.0, 0.4472), (-0.3354, 0.08123, 0.3618), (-0.3354, -0.08123, 0.3618), (-0.0691, -0.2127, 0.4472), (-0.1809, -0.2939, 0.3618), (-0.02639, -0.3441, 0.3618), (0.1809, -0.1314, 0.4472), (0.2236, -0.2629, 0.3618), (0.3191, -0.1314, 0.3618), (0.4309, 0.2127, 0.1382), (0.4045, 0.2939, 0.0), (0.3354, 0.3441, 0.1382), (-0.0691, 0.4755, 0.1382), (-0.1545, 0.4755, -2.46e-07), (-0.2236, 0.4253, 0.1382), (-0.4736, 0.08123, 0.1382), (-0.5, -1.804e-07, 3.116e-07), (-0.4736, -0.08123, 0.1382), (-0.2236, -0.4253, 0.1382), (-0.1545, -0.4755, -3.936e-07), (-0.0691, -0.4755, 0.1382), (0.3354, -0.3441, 0.1382), (0.4045, -0.2939, -9.511e-07), (0.4309, -0.2127, 0.1382), (0.1545, 0.4755, -1.307e-14), (0.2236, 0.4253, -0.1382), (0.0691, 0.4755, -0.1382), (-0.4045, 0.2939, -3.922e-14), (-0.3354, 0.3441, -0.1382), (-0.4309, 0.2127, -0.1382), (-0.4045, -0.2939, 4.016e-14), (-0.4309, -0.2127, -0.1382), (-0.3354, -0.3441, -0.1382), (0.1545, -0.4755, 1.401e-14), (0.0691, -0.4755, -0.1382), (0.2236, -0.4253, -0.1382), (0.5, 0.0, 0.0), (0.4736, -0.08123, -0.1382), (0.4736, 0.08123, -0.1382), (0.1809, 0.2939, -0.3618), (0.0691, 0.2127, -0.4472), (0.02639, 0.3441, -0.3618), (-0.2236, 0.2629, -0.3618), (-0.1809, 0.1314, -0.4472), (-0.3191, 0.1314, -0.3618), (-0.3191, -0.1314, -0.3618), (-0.1809, -0.1314, -0.4472), (-0.2236, -0.2629, -0.3618), (0.3354, 0.08123, -0.3618), (0.3354, -0.08123, -0.3618), (0.2236, -3.69e-07, -0.4472), (0.0264, -0.3441, -0.3618), (0.0691, -0.2127, -0.4472), (0.1809, -0.2939, -0.3618)], [], [(0, 15, 14), (1, 17, 23), (0, 14, 29), (0, 29, 35), (0, 35, 24), (1, 23, 44), (2, 20, 50), (3, 32, 56), (4, 38, 62), (5, 41, 68), (1, 44, 51), (2, 50, 57), (3, 56, 63), (4, 62, 69), (5, 68, 45), (6, 74, 89), (7, 77, 95), (8, 80, 98), (9, 83, 101), (10, 86, 90), (92, 99, 11), (91, 102, 92), (90, 103, 91), (92, 102, 99), (102, 100, 99), (91, 103, 102), (103, 104, 102), (102, 104, 100), (104, 101, 100), (90, 86, 103), (86, 85, 103), (103, 85, 104), (85, 84, 104), (104, 84, 101), (84, 9, 101), (99, 96, 11), (100, 105, 99), (101, 106, 100), (99, 105, 96), (105, 97, 96), (100, 106, 105), (106, 107, 105), (105, 107, 97), (107, 98, 97), (101, 83, 106), (83, 82, 106), (106, 82, 107), (82, 81, 107), (107, 81, 98), (81, 8, 98), (96, 93, 11), (97, 108, 96), (98, 109, 97), (96, 108, 93), (108, 94, 93), (97, 109, 108), (109, 110, 108), (108, 110, 94), (110, 95, 94), (98, 80, 109), (80, 79, 109), (109, 79, 110), (79, 78, 110), (110, 78, 95), (78, 7, 95), (93, 87, 11), (94, 111, 93), (95, 112, 94), (93, 111, 87), (111, 88, 87), (94, 112, 111), (112, 113, 111), (111, 113, 88), (113, 89, 88), (95, 77, 112), (77, 76, 112), (112, 76, 113), (76, 75, 113), (113, 75, 89), (75, 6, 89), (87, 92, 11), (88, 114, 87), (89, 115, 88), (87, 114, 92), (114, 91, 92), (88, 115, 114), (115, 116, 114), (114, 116, 91), (116, 90, 91), (89, 74, 115), (74, 73, 115), (115, 73, 116), (73, 72, 116), (116, 72, 90), (72, 10, 90), (47, 86, 10), (46, 117, 47), (45, 118, 46), (47, 117, 86), (117, 85, 86), (46, 118, 117), (118, 119, 117), (117, 119, 85), (119, 84, 85), (45, 68, 118), (68, 67, 118), (118, 67, 119), (67, 66, 119), (119, 66, 84), (66, 9, 84), (71, 83, 9), (70, 120, 71), (69, 121, 70), (71, 120, 83), (120, 82, 83), (70, 121, 120), (121, 122, 120), (120, 122, 82), (122, 81, 82), (69, 62, 121), (62, 61, 121), (121, 61, 122), (61, 60, 122), (122, 60, 81), (60, 8, 81), (65, 80, 8), (64, 123, 65), (63, 124, 64), (65, 123, 80), (123, 79, 80), (64, 124, 123), (124, 125, 123), (123, 125, 79), (125, 78, 79), (63, 56, 124), (56, 55, 124), (124, 55, 125), (55, 54, 125), (125, 54, 78), (54, 7, 78), (59, 77, 7), (58, 126, 59), (57, 127, 58), (59, 126, 77), (126, 76, 77), (58, 127, 126), (127, 128, 126), (126, 128, 76), (128, 75, 76), (57, 50, 127), (50, 49, 127), (127, 49, 128), (49, 48, 128), (128, 48, 75), (48, 6, 75), (53, 74, 6), (52, 129, 53), (51, 130, 52), (53, 129, 74), (129, 73, 74), (52, 130, 129), (130, 131, 129), (129, 131, 73), (131, 72, 73), (51, 44, 130), (44, 43, 130), (130, 43, 131), (43, 42, 131), (131, 42, 72), (42, 10, 72), (66, 71, 9), (67, 132, 66), (68, 133, 67), (66, 132, 71), (132, 70, 71), (67, 133, 132), (133, 134, 132), (132, 134, 70), (134, 69, 70), (68, 41, 133), (41, 40, 133), (133, 40, 134), (40, 39, 134), (134, 39, 69), (39, 4, 69), (60, 65, 8), (61, 135, 60), (62, 136, 61), (60, 135, 65), (135, 64, 65), (61, 136, 135), (136, 137, 135), (135, 137, 64), (137, 63, 64), (62, 38, 136), (38, 37, 136), (136, 37, 137), (37, 36, 137), (137, 36, 63), (36, 3, 63), (54, 59, 7), (55, 138, 54), (56, 139, 55), (54, 138, 59), (138, 58, 59), (55, 139, 138), (139, 140, 138), (138, 140, 58), (140, 57, 58), (56, 32, 139), (32, 31, 139), (139, 31, 140), (31, 30, 140), (140, 30, 57), (30, 2, 57), (48, 53, 6), (49, 141, 48), (50, 142, 49), (48, 141, 53), (141, 52, 53), (49, 142, 141), (142, 143, 141), (141, 143, 52), (143, 51, 52), (50, 20, 142), (20, 19, 142), (142, 19, 143), (19, 18, 143), (143, 18, 51), (18, 1, 51), (42, 47, 10), (43, 144, 42), (44, 145, 43), (42, 144, 47), (144, 46, 47), (43, 145, 144), (145, 146, 144), (144, 146, 46), (146, 45, 46), (44, 23, 145), (23, 22, 145), (145, 22, 146), (22, 21, 146), (146, 21, 45), (21, 5, 45), (26, 41, 5), (25, 147, 26), (24, 148, 25), (26, 147, 41), (147, 40, 41), (25, 148, 147), (148, 149, 147), (147, 149, 40), (149, 39, 40), (24, 35, 148), (35, 34, 148), (148, 34, 149), (34, 33, 149), (149, 33, 39), (33, 4, 39), (33, 38, 4), (34, 150, 33), (35, 151, 34), (33, 150, 38), (150, 37, 38), (34, 151, 150), (151, 152, 150), (150, 152, 37), (152, 36, 37), (35, 29, 151), (29, 28, 151), (151, 28, 152), (28, 27, 152), (152, 27, 36), (27, 3, 36), (27, 32, 3), (28, 153, 27), (29, 154, 28), (27, 153, 32), (153, 31, 32), (28, 154, 153), (154, 155, 153), (153, 155, 31), (155, 30, 31), (29, 14, 154), (14, 13, 154), (154, 13, 155), (13, 12, 155), (155, 12, 30), (12, 2, 30), (21, 26, 5), (22, 156, 21), (23, 157, 22), (21, 156, 26), (156, 25, 26), (22, 157, 156), (157, 158, 156), (156, 158, 25), (158, 24, 25), (23, 17, 157), (17, 16, 157), (157, 16, 158), (16, 15, 158), (158, 15, 24), (15, 0, 24), (12, 20, 2), (13, 159, 12), (14, 160, 13), (12, 159, 20), (159, 19, 20), (13, 160, 159), (160, 161, 159), (159, 161, 19), (161, 18, 19), (14, 15, 160), (15, 16, 160), (160, 16, 161), (16, 17, 161), (161, 17, 18), (17, 1, 18)])
me_icosphere_001.use_remesh_preserve_volume = False
me_icosphere_001.use_remesh_preserve_attributes = False
me_icosphere_001.use_mirror_vertex_groups = False
me_icosphere_001.update()
me_sphere_001 = bpy.data.meshes.new('Sphere.001')
me_sphere_001.from_pydata([(-0.07725, 0.01224, 0.4938), (-0.1526, 0.02417, 0.4755), (-0.2242, 0.03551, 0.4455), (-0.2903, 0.04598, 0.4045), (-0.3492, 0.05531, 0.3536), (-0.3995, 0.06328, 0.2939), (-0.44, 0.06969, 0.227), (-0.4697, 0.07439, 0.1545), (-0.4878, 0.07725, 0.07822), (-0.4938, 0.07822, -8.146e-08), (-0.4878, 0.07725, -0.07822), (-0.4697, 0.07439, -0.1545), (-0.44, 0.06969, -0.227), (-0.3995, 0.06328, -0.2939), (-0.3492, 0.05531, -0.3536), (-0.2903, 0.04597, -0.4045), (-0.2242, 0.03551, -0.4455), (-0.1526, 0.02417, -0.4755), (-0.07725, 0.01224, -0.4938), (4.013e-07, 0.0, -0.5), (-0.07439, 0.02417, 0.4938), (-0.1469, 0.04775, 0.4755), (-0.2159, 0.07015, 0.4455), (-0.2795, 0.09082, 0.4045), (-0.3362, 0.1093, 0.3536), (-0.3847, 0.125, 0.2939), (-0.4237, 0.1377, 0.227), (-0.4523, 0.1469, 0.1545), (-0.4697, 0.1526, 0.07822), (-0.4755, 0.1545, -8.146e-08), (-0.4697, 0.1526, -0.07822), (-0.4523, 0.1469, -0.1545), (-0.4237, 0.1377, -0.227), (-0.3847, 0.125, -0.2939), (-0.3362, 0.1093, -0.3536), (-0.2795, 0.09082, -0.4045), (-0.2159, 0.07015, -0.4455), (-0.1469, 0.04775, -0.4755), (-0.07439, 0.02417, -0.4938), (-0.06969, 0.03551, 0.4938), (-0.1377, 0.07015, 0.4755), (-0.2023, 0.1031, 0.4455), (-0.2619, 0.1334, 0.4045), (-0.315, 0.1605, 0.3536), (-0.3604, 0.1836, 0.2939), (-0.3969, 0.2023, 0.227), (-0.4237, 0.2159, 0.1545), (-0.44, 0.2242, 0.07822), (-0.4455, 0.227, -8.146e-08), (-0.44, 0.2242, -0.07822), (-0.4237, 0.2159, -0.1545), (-0.3969, 0.2023, -0.227), (-0.3604, 0.1836, -0.2939), (-0.315, 0.1605, -0.3536), (-0.2619, 0.1334, -0.4045), (-0.2023, 0.1031, -0.4455), (-0.1377, 0.07015, -0.4755), (-0.06969, 0.03551, -0.4938), (-0.06328, 0.04598, 0.4938), (-0.125, 0.09082, 0.4755), (-0.1836, 0.1334, 0.4455), (-0.2378, 0.1727, 0.4045), (-0.286, 0.2078, 0.3536), (-0.3273, 0.2378, 0.2939), (-0.3604, 0.2619, 0.227), (-0.3847, 0.2795, 0.1545), (-0.3995, 0.2903, 0.07822), (-0.4045, 0.2939, -8.146e-08), (-0.3995, 0.2903, -0.07822), (-0.3847, 0.2795, -0.1545), (-0.3604, 0.2619, -0.227), (-0.3273, 0.2378, -0.2939), (-0.286, 0.2078, -0.3536), (-0.2378, 0.1727, -0.4045), (-0.1836, 0.1334, -0.4455), (-0.125, 0.09082, -0.4755), (-0.06328, 0.04597, -0.4938), (-0.05531, 0.05531, 0.4938), (-0.1093, 0.1093, 0.4755), (-0.1605, 0.1605, 0.4455), (-0.2078, 0.2078, 0.4045), (-0.25, 0.25, 0.3536), (-0.286, 0.286, 0.2939), (-0.315, 0.315, 0.227), (-0.3362, 0.3362, 0.1545), (-0.3492, 0.3492, 0.07822), (-0.3536, 0.3536, -8.146e-08), (-0.3492, 0.3492, -0.07822), (-0.3362, 0.3362, -0.1545), (-0.315, 0.315, -0.227), (-0.286, 0.286, -0.2939), (-0.25, 0.25, -0.3536), (-0.2078, 0.2078, -0.4045), (-0.1605, 0.1605, -0.4455), (-0.1093, 0.1093, -0.4755), (-0.05531, 0.05531, -0.4938), (-0.04597, 0.06328, 0.4938), (-0.09082, 0.125, 0.4755), (-0.1334, 0.1836, 0.4455), (-0.1727, 0.2378, 0.4045), (-0.2078, 0.286, 0.3536), (-0.2378, 0.3273, 0.2939), (-0.2619, 0.3604, 0.227), (-0.2795, 0.3847, 0.1545), (-0.2903, 0.3995, 0.07822), (-0.2939, 0.4045, -8.146e-08), (-0.2903, 0.3995, -0.07822), (-0.2795, 0.3847, -0.1545), (-0.2619, 0.3604, -0.227), (-0.2378, 0.3273, -0.2939), (-0.2078, 0.286, -0.3536), (-0.1727, 0.2378, -0.4045), (-0.1334, 0.1836, -0.4455), (-0.09082, 0.125, -0.4755), (-0.04597, 0.06328, -0.4938), (-0.03551, 0.06969, 0.4938), (-0.07015, 0.1377, 0.4755), (-0.1031, 0.2023, 0.4455), (-0.1334, 0.2619, 0.4045), (-0.1605, 0.315, 0.3536), (-0.1836, 0.3604, 0.2939), (-0.2023, 0.3969, 0.227), (-0.2159, 0.4237, 0.1545), (-0.2242, 0.44, 0.07822), (-0.227, 0.4455, -8.146e-08), (-0.2242, 0.44, -0.07822), (-0.2159, 0.4237, -0.1545), (-0.2023, 0.3969, -0.227), (-0.1836, 0.3604, -0.2939), (-0.1605, 0.315, -0.3536), (-0.1334, 0.2619, -0.4045), (-0.1031, 0.2023, -0.4455), (-0.07015, 0.1377, -0.4755), (-0.03551, 0.06969, -0.4938), (-0.02417, 0.07439, 0.4938), (-0.04775, 0.1469, 0.4755), (-0.07015, 0.2159, 0.4455), (-0.09082, 0.2795, 0.4045), (-0.1093, 0.3362, 0.3536), (-0.125, 0.3847, 0.2939), (-0.1377, 0.4237, 0.227), (-0.1469, 0.4523, 0.1545), (-0.1526, 0.4697, 0.07822), (-0.1545, 0.4755, -8.146e-08), (-0.1526, 0.4697, -0.07822), (-0.1469, 0.4523, -0.1545), (-0.1377, 0.4237, -0.227), (-0.125, 0.3847, -0.2939), (-0.1093, 0.3362, -0.3536), (-0.09082, 0.2795, -0.4045), (-0.07015, 0.2159, -0.4455), (-0.04775, 0.1469, -0.4755), (-0.02417, 0.07439, -0.4938), (-0.01224, 0.07725, 0.4938), (-0.02417, 0.1526, 0.4755), (-0.03551, 0.2242, 0.4455), (-0.04597, 0.2903, 0.4045), (-0.05531, 0.3492, 0.3536), (-0.06328, 0.3995, 0.2939), (-0.06969, 0.44, 0.227), (-0.07439, 0.4697, 0.1545), (-0.07725, 0.4878, 0.07822), (-0.07822, 0.4938, -8.146e-08), (-0.07725, 0.4878, -0.07822), (-0.07439, 0.4697, -0.1545), (-0.06969, 0.44, -0.227), (-0.06328, 0.3995, -0.2939), (-0.05531, 0.3492, -0.3536), (-0.04597, 0.2903, -0.4045), (-0.03551, 0.2242, -0.4455), (-0.02417, 0.1526, -0.4755), (-0.01224, 0.07725, -0.4938), (4.008e-07, 0.07822, 0.4938), (4.24e-07, 0.1545, 0.4755), (4.11e-07, 0.227, 0.4455), (4.147e-07, 0.2939, 0.4045), (4.147e-07, 0.3536, 0.3536), (4.11e-07, 0.4045, 0.2939), (3.477e-07, 0.4455, 0.227), (4.222e-07, 0.4755, 0.1545), (4.52e-07, 0.4938, 0.07822), (3.775e-07, 0.5, -8.146e-08), (4.222e-07, 0.4938, -0.07822), (4.222e-07, 0.4755, -0.1545), (3.775e-07, 0.4455, -0.227), (3.961e-07, 0.4045, -0.2939), (3.626e-07, 0.3536, -0.3536), (4.035e-07, 0.2939, -0.4045), (3.886e-07, 0.227, -0.4455), (3.961e-07, 0.1545, -0.4755), (4.045e-07, 0.07822, -0.4938), (0.01224, 0.07725, 0.4938), (0.02417, 0.1526, 0.4755), (0.03551, 0.2242, 0.4455), (0.04598, 0.2903, 0.4045), (0.05531, 0.3492, 0.3536), (0.06328, 0.3995, 0.2939), (0.06969, 0.44, 0.227), (0.07439, 0.4697, 0.1545), (0.07725, 0.4878, 0.07822), (0.07822, 0.4938, -8.146e-08), (0.07725, 0.4878, -0.07822), (0.07439, 0.4697, -0.1545), (0.06969, 0.44, -0.227), (0.06328, 0.3995, -0.2939), (0.05531, 0.3492, -0.3536), (0.04598, 0.2903, -0.4045), (0.03551, 0.2242, -0.4455), (0.02417, 0.1526, -0.4755), (0.01224, 0.07725, -0.4938), (0.02417, 0.07439, 0.4938), (0.04775, 0.1469, 0.4755), (0.07015, 0.2159, 0.4455), (0.09082, 0.2795, 0.4045), (0.1093, 0.3362, 0.3536), (0.125, 0.3847, 0.2939), (0.1377, 0.4237, 0.227), (0.1469, 0.4523, 0.1545), (0.1526, 0.4697, 0.07822), (0.1545, 0.4755, -8.146e-08), (0.1526, 0.4697, -0.07822), (0.1469, 0.4523, -0.1545), (0.1377, 0.4237, -0.227), (0.125, 0.3847, -0.2939), (0.1093, 0.3362, -0.3536), (0.09082, 0.2795, -0.4045), (0.07015, 0.2159, -0.4455), (0.04775, 0.1469, -0.4755), (0.02417, 0.07439, -0.4938), (0.03551, 0.06969, 0.4938), (0.07015, 0.1377, 0.4755), (0.1031, 0.2023, 0.4455), (0.1334, 0.2619, 0.4045), (0.1605, 0.315, 0.3536), (0.1836, 0.3604, 0.2939), (0.2023, 0.3969, 0.227), (0.2159, 0.4237, 0.1545), (0.2242, 0.44, 0.07822), (0.227, 0.4455, -8.146e-08), (0.2242, 0.44, -0.07822), (0.2159, 0.4237, -0.1545), (0.2023, 0.3969, -0.227), (0.1836, 0.3604, -0.2939), (0.1605, 0.315, -0.3536), (0.1334, 0.2619, -0.4045), (0.1031, 0.2023, -0.4455), (0.07015, 0.1377, -0.4755), (0.03551, 0.06969, -0.4938), (0.04598, 0.06328, 0.4938), (0.09082, 0.125, 0.4755), (0.1334, 0.1836, 0.4455), (0.1727, 0.2378, 0.4045), (0.2078, 0.286, 0.3536), (0.2378, 0.3273, 0.2939), (0.2619, 0.3604, 0.227), (0.2795, 0.3847, 0.1545), (0.2903, 0.3995, 0.07822), (0.2939, 0.4045, -8.146e-08), (0.2903, 0.3995, -0.07822), (0.2795, 0.3847, -0.1545), (0.2619, 0.3604, -0.227), (0.2378, 0.3273, -0.2939), (0.2078, 0.286, -0.3536), (0.1727, 0.2378, -0.4045), (0.1334, 0.1836, -0.4455), (0.09082, 0.125, -0.4755), (0.04598, 0.06328, -0.4938), (0.05531, 0.05531, 0.4938), (0.1093, 0.1093, 0.4755), (0.1605, 0.1605, 0.4455), (0.2078, 0.2078, 0.4045), (0.25, 0.25, 0.3536), (0.286, 0.286, 0.2939), (0.315, 0.315, 0.227), (0.3363, 0.3362, 0.1545), (0.3492, 0.3492, 0.07822), (0.3536, 0.3536, -8.146e-08), (0.3492, 0.3492, -0.07822), (0.3363, 0.3362, -0.1545), (0.315, 0.315, -0.227), (0.286, 0.286, -0.2939), (0.25, 0.25, -0.3536), (0.2078, 0.2078, -0.4045), (0.1605, 0.1605, -0.4455), (0.1093, 0.1093, -0.4755), (0.05531, 0.05531, -0.4938), (0.06328, 0.04598, 0.4938), (0.125, 0.09082, 0.4755), (0.1836, 0.1334, 0.4455), (0.2378, 0.1727, 0.4045), (0.286, 0.2078, 0.3536), (0.3273, 0.2378, 0.2939), (0.3604, 0.2619, 0.227), (0.3847, 0.2795, 0.1545), (0.3995, 0.2903, 0.07822), (0.4045, 0.2939, -8.146e-08), (0.3995, 0.2903, -0.07822), (0.3847, 0.2795, -0.1545), (0.3604, 0.2619, -0.227), (0.3273, 0.2378, -0.2939), (0.286, 0.2078, -0.3536), (0.2378, 0.1727, -0.4045), (0.1836, 0.1334, -0.4455), (0.125, 0.09082, -0.4755), (0.06328, 0.04597, -0.4938), (0.06969, 0.03551, 0.4938), (0.1377, 0.07015, 0.4755), (0.2023, 0.1031, 0.4455), (0.2619, 0.1334, 0.4045), (0.315, 0.1605, 0.3536), (0.3604, 0.1836, 0.2939), (0.3969, 0.2023, 0.227), (0.4237, 0.2159, 0.1545), (0.44, 0.2242, 0.07822), (0.4455, 0.227, -8.146e-08), (0.44, 0.2242, -0.07822), (0.4237, 0.2159, -0.1545), (0.3969, 0.2023, -0.227), (0.3604, 0.1836, -0.2939), (0.315, 0.1605, -0.3536), (0.2619, 0.1334, -0.4045), (0.2023, 0.1031, -0.4455), (0.1377, 0.07015, -0.4755), (0.06969, 0.03551, -0.4938), (0.07439, 0.02417, 0.4938), (0.1469, 0.04775, 0.4755), (0.2159, 0.07015, 0.4455), (0.2795, 0.09082, 0.4045), (0.3363, 0.1093, 0.3536), (0.3847, 0.125, 0.2939), (0.4237, 0.1377, 0.227), (0.4523, 0.1469, 0.1545), (0.4697, 0.1526, 0.07822), (0.4755, 0.1545, -8.146e-08), (0.4697, 0.1526, -0.07822), (0.4523, 0.1469, -0.1545), (0.4237, 0.1377, -0.227), (0.3847, 0.125, -0.2939), (0.3363, 0.1093, -0.3536), (0.2795, 0.09082, -0.4045), (0.2159, 0.07015, -0.4455), (0.1469, 0.04775, -0.4755), (0.07439, 0.02417, -0.4938), (0.07726, 0.01224, 0.4938), (0.1526, 0.02417, 0.4755), (0.2242, 0.03551, 0.4455), (0.2903, 0.04597, 0.4045), (0.3492, 0.05531, 0.3536), (0.3995, 0.06328, 0.2939), (0.44, 0.06969, 0.227), (0.4697, 0.07439, 0.1545), (0.4878, 0.07725, 0.07822), (0.4938, 0.07822, -8.146e-08), (0.4878, 0.07725, -0.07822), (0.4697, 0.07439, -0.1545), (0.44, 0.06969, -0.227), (0.3995, 0.06328, -0.2939), (0.3492, 0.05531, -0.3536), (0.2903, 0.04597, -0.4045), (0.2242, 0.03551, -0.4455), (0.1526, 0.02417, -0.4755), (0.07725, 0.01224, -0.4938), (0.07822, -5.203e-09, 0.4938), (0.1545, -2.104e-08, 0.4755), (0.227, -3.407e-08, 0.4455), (0.2939, -3.78e-08, 0.4045), (0.3536, -3.78e-08, 0.3536), (0.4045, -4.272e-09, 0.2939), (0.4455, 4.043e-08, 0.227), (0.4755, -4.898e-08, 0.1545), (0.4938, -2.662e-08, 0.07822), (0.5, -3.407e-08, -8.146e-08), (0.4938, -1.172e-08, -0.07822), (0.4755, -4.898e-08, -0.1545), (0.4455, 5.533e-08, -0.227), (0.4045, -3.407e-08, -0.2939), (0.3536, 2.181e-08, -0.3536), (0.2939, -3.78e-08, -0.4045), (0.227, -3.407e-08, -0.4455), (0.1545, -7.997e-09, -0.4755), (0.07822, -8.929e-09, -0.4938), (0.07726, -0.01224, 0.4938), (0.1526, -0.02417, 0.4755), (0.2242, -0.03551, 0.4455), (0.2903, -0.04598, 0.4045), (0.3492, -0.05531, 0.3536), (0.3995, -0.06328, 0.2939), (0.44, -0.06969, 0.227), (0.4697, -0.07439, 0.1545), (0.4878, -0.07725, 0.07822), (0.4938, -0.07822, -8.146e-08), (0.4878, -0.07725, -0.07822), (0.4697, -0.07439, -0.1545), (0.44, -0.06969, -0.227), (0.3995, -0.06328, -0.2939), (0.3492, -0.05531, -0.3536), (0.2903, -0.04598, -0.4045), (0.2242, -0.03551, -0.4455), (0.1526, -0.02417, -0.4755), (0.07725, -0.01224, -0.4938), (0.07439, -0.02417, 0.4938), (0.1469, -0.04775, 0.4755), (0.2159, -0.07015, 0.4455), (0.2795, -0.09082, 0.4045), (0.3363, -0.1093, 0.3536), (0.3847, -0.125, 0.2939), (0.4237, -0.1377, 0.227), (0.4523, -0.1469, 0.1545), (0.4697, -0.1526, 0.07822), (0.4755, -0.1545, -8.146e-08), (0.4697, -0.1526, -0.07822), (0.4523, -0.1469, -0.1545), (0.4237, -0.1377, -0.227), (0.3847, -0.125, -0.2939), (0.3363, -0.1093, -0.3536), (0.2795, -0.09082, -0.4045), (0.2159, -0.07015, -0.4455), (0.1469, -0.04775, -0.4755), (0.07439, -0.02417, -0.4938), (0.06969, -0.03551, 0.4938), (0.1377, -0.07015, 0.4755), (0.2023, -0.1031, 0.4455), (0.2619, -0.1334, 0.4045), (0.315, -0.1605, 0.3536), (0.3604, -0.1836, 0.2939), (0.3969, -0.2023, 0.227), (0.4237, -0.2159, 0.1545), (0.44, -0.2242, 0.07822), (0.4455, -0.227, -8.146e-08), (0.44, -0.2242, -0.07822), (0.4237, -0.2159, -0.1545), (0.3969, -0.2023, -0.227), (0.3604, -0.1836, -0.2939), (0.315, -0.1605, -0.3536), (0.2619, -0.1334, -0.4045), (0.2023, -0.1031, -0.4455), (0.1377, -0.07015, -0.4755), (0.06969, -0.03551, -0.4938), (0.06328, -0.04598, 0.4938), (0.125, -0.09082, 0.4755), (0.1836, -0.1334, 0.4455), (0.2378, -0.1727, 0.4045), (0.286, -0.2078, 0.3536), (0.3273, -0.2378, 0.2939), (0.3604, -0.2619, 0.227), (0.3847, -0.2795, 0.1545), (0.3995, -0.2903, 0.07822), (0.4045, -0.2939, -8.146e-08), (0.3995, -0.2903, -0.07822), (0.3847, -0.2795, -0.1545), (0.3604, -0.2619, -0.227), (0.3273, -0.2378, -0.2939), (0.286, -0.2078, -0.3536), (0.2378, -0.1727, -0.4045), (0.1836, -0.1334, -0.4455), (0.125, -0.09082, -0.4755), (0.06328, -0.04597, -0.4938), (0.05531, -0.05531, 0.4938), (0.1093, -0.1093, 0.4755), (0.1605, -0.1605, 0.4455), (0.2078, -0.2078, 0.4045), (0.25, -0.25, 0.3536), (0.286, -0.286, 0.2939), (0.315, -0.315, 0.227), (0.3363, -0.3362, 0.1545), (0.3492, -0.3492, 0.07822), (0.3536, -0.3536, -8.146e-08), (0.3492, -0.3492, -0.07822), (0.3362, -0.3362, -0.1545), (0.315, -0.315, -0.227), (0.286, -0.286, -0.2939), (0.25, -0.25, -0.3536), (0.2078, -0.2078, -0.4045), (0.1605, -0.1605, -0.4455), (0.1093, -0.1093, -0.4755), (0.05531, -0.05531, -0.4938), (0.04598, -0.06328, 0.4938), (0.09082, -0.125, 0.4755), (0.1334, -0.1836, 0.4455), (0.1727, -0.2378, 0.4045), (0.2078, -0.286, 0.3536), (0.2378, -0.3273, 0.2939), (0.2619, -0.3604, 0.227), (0.2795, -0.3847, 0.1545), (0.2903, -0.3995, 0.07822), (0.2939, -0.4045, -8.146e-08), (0.2903, -0.3995, -0.07822), (0.2795, -0.3847, -0.1545), (0.2619, -0.3604, -0.227), (0.2378, -0.3273, -0.2939), (0.2078, -0.286, -0.3536), (0.1727, -0.2378, -0.4045), (0.1334, -0.1836, -0.4455), (0.09082, -0.125, -0.4755), (0.04598, -0.06328, -0.4938), (0.03551, -0.06969, 0.4938), (0.07015, -0.1377, 0.4755), (0.1031, -0.2023, 0.4455), (0.1334, -0.2619, 0.4045), (0.1605, -0.315, 0.3536), (0.1836, -0.3604, 0.2939), (0.2023, -0.3969, 0.227), (0.2159, -0.4237, 0.1545), (0.2242, -0.44, 0.07822), (0.227, -0.4455, -8.146e-08), (0.2242, -0.44, -0.07822), (0.2159, -0.4237, -0.1545), (0.2023, -0.3969, -0.227), (0.1836, -0.3604, -0.2939), (0.1605, -0.315, -0.3536), (0.1334, -0.2619, -0.4045), (0.1031, -0.2023, -0.4455), (0.07015, -0.1377, -0.4755), (0.03551, -0.06969, -0.4938), (0.02417, -0.07439, 0.4938), (0.04775, -0.1469, 0.4755), (0.07015, -0.2159, 0.4455), (0.09082, -0.2795, 0.4045), (0.1093, -0.3362, 0.3536), (0.125, -0.3847, 0.2939), (0.1377, -0.4237, 0.227), (0.1469, -0.4523, 0.1545), (0.1526, -0.4697, 0.07822), (0.1545, -0.4755, -8.146e-08), (0.1526, -0.4697, -0.07822), (0.1469, -0.4523, -0.1545), (0.1377, -0.4237, -0.227), (0.125, -0.3847, -0.2939), (0.1093, -0.3362, -0.3536), (0.09082, -0.2795, -0.4045), (0.07015, -0.2159, -0.4455), (0.04775, -0.1469, -0.4755), (0.02417, -0.07439, -0.4938), (0.01224, -0.07725, 0.4938), (0.02417, -0.1526, 0.4755), (0.03551, -0.2242, 0.4455), (0.04598, -0.2903, 0.4045), (0.05531, -0.3492, 0.3536), (0.06328, -0.3995, 0.2939), (0.06969, -0.44, 0.227), (0.07439, -0.4697, 0.1545), (0.07725, -0.4878, 0.07822), (0.07822, -0.4938, -8.146e-08), (0.07725, -0.4878, -0.07822), (0.07439, -0.4697, -0.1545), (0.06969, -0.44, -0.227), (0.06328, -0.3995, -0.2939), (0.05531, -0.3492, -0.3536), (0.04598, -0.2903, -0.4045), (0.03551, -0.2242, -0.4455), (0.02417, -0.1526, -0.4755), (0.01224, -0.07725, -0.4938), (3.849e-07, -0.07822, 0.4938), (3.514e-07, -0.1545, 0.4755), (3.365e-07, -0.227, 0.4455), (2.992e-07, -0.2939, 0.4045), (3.03e-07, -0.3536, 0.3536), (3.179e-07, -0.4045, 0.2939), (3.328e-07, -0.4455, 0.227), (3.03e-07, -0.4755, 0.1545), (2.285e-07, -0.4938, 0.07822), (3.03e-07, -0.5, -8.146e-08), (2.508e-07, -0.4938, -0.07822), (2.806e-07, -0.4755, -0.1545), (3.626e-07, -0.4455, -0.227), (3.03e-07, -0.4045, -0.2939), (3.402e-07, -0.3536, -0.3536), (3.03e-07, -0.2939, -0.4045), (3.514e-07, -0.227, -0.4455), (3.626e-07, -0.1545, -0.4755), (3.812e-07, -0.07822, -0.4938), (-0.01224, -0.07725, 0.4938), (-0.02417, -0.1526, 0.4755), (-0.03551, -0.2242, 0.4455), (-0.04597, -0.2903, 0.4045), (-0.05531, -0.3492, 0.3536), (-0.06328, -0.3995, 0.2939), (-0.06969, -0.44, 0.227), (-0.07439, -0.4697, 0.1545), (-0.07725, -0.4878, 0.07822), (-0.07822, -0.4938, -8.146e-08), (-0.07725, -0.4878, -0.07822), (-0.07439, -0.4697, -0.1545), (-0.06969, -0.44, -0.227), (-0.06328, -0.3995, -0.2939), (-0.05531, -0.3492, -0.3536), (-0.04597, -0.2903, -0.4045), (-0.03551, -0.2242, -0.4455), (-0.02417, -0.1526, -0.4755), (-0.01224, -0.07725, -0.4938), (-0.02417, -0.07439, 0.4938), (-0.04775, -0.1469, 0.4755), (-0.07015, -0.2159, 0.4455), (-0.09082, -0.2795, 0.4045), (-0.1093, -0.3362, 0.3536), (-0.125, -0.3847, 0.2939), (-0.1377, -0.4237, 0.227), (-0.1469, -0.4523, 0.1545), (-0.1526, -0.4697, 0.07822), (-0.1545, -0.4755, -8.146e-08), (-0.1526, -0.4697, -0.07822), (-0.1469, -0.4523, -0.1545), (-0.1377, -0.4237, -0.227), (-0.125, -0.3847, -0.2939), (-0.1093, -0.3362, -0.3536), (-0.09082, -0.2795, -0.4045), (-0.07015, -0.2159, -0.4455), (-0.04775, -0.1469, -0.4755), (-0.02417, -0.07439, -0.4938), (-0.03551, -0.06969, 0.4938), (-0.07015, -0.1377, 0.4755), (-0.1031, -0.2023, 0.4455), (-0.1334, -0.2619, 0.4045), (-0.1605, -0.315, 0.3536), (-0.1836, -0.3604, 0.2939), (-0.2023, -0.3969, 0.227), (-0.2159, -0.4237, 0.1545), (-0.2242, -0.44, 0.07822), (-0.227, -0.4455, -8.146e-08), (-0.2242, -0.44, -0.07822), (-0.2159, -0.4237, -0.1545), (-0.2023, -0.3969, -0.227), (-0.1836, -0.3604, -0.2939), (-0.1605, -0.315, -0.3536), (-0.1334, -0.2619, -0.4045), (-0.1031, -0.2023, -0.4455), (-0.07015, -0.1377, -0.4755), (-0.03551, -0.06969, -0.4938), (-0.04597, -0.06328, 0.4938), (-0.09082, -0.125, 0.4755), (-0.1334, -0.1836, 0.4455), (-0.1727, -0.2378, 0.4045), (-0.2078, -0.286, 0.3536), (-0.2378, -0.3273, 0.2939), (-0.2619, -0.3604, 0.227), (-0.2795, -0.3847, 0.1545), (-0.2903, -0.3995, 0.07822), (-0.2939, -0.4045, -8.146e-08), (-0.2903, -0.3995, -0.07822), (-0.2795, -0.3847, -0.1545), (-0.2619, -0.3604, -0.227), (-0.2378, -0.3273, -0.2939), (-0.2078, -0.286, -0.3536), (-0.1727, -0.2378, -0.4045), (-0.1334, -0.1836, -0.4455), (-0.09082, -0.125, -0.4755), (-0.04597, -0.06328, -0.4938), (1.175e-07, -2.838e-07, 0.5), (-0.05531, -0.05531, 0.4938), (-0.1093, -0.1093, 0.4755), (-0.1605, -0.1605, 0.4455), (-0.2078, -0.2078, 0.4045), (-0.25, -0.25, 0.3536), (-0.286, -0.286, 0.2939), (-0.315, -0.315, 0.227), (-0.3362, -0.3362, 0.1545), (-0.3492, -0.3492, 0.07822), (-0.3536, -0.3536, -8.146e-08), (-0.3492, -0.3492, -0.07822), (-0.3362, -0.3362, -0.1545), (-0.315, -0.315, -0.227), (-0.286, -0.286, -0.2939), (-0.25, -0.25, -0.3536), (-0.2078, -0.2078, -0.4045), (-0.1605, -0.1605, -0.4455), (-0.1093, -0.1093, -0.4755), (-0.05531, -0.05531, -0.4938), (-0.06328, -0.04598, 0.4938), (-0.125, -0.09082, 0.4755), (-0.1836, -0.1334, 0.4455), (-0.2378, -0.1727, 0.4045), (-0.286, -0.2078, 0.3536), (-0.3273, -0.2378, 0.2939), (-0.3604, -0.2619, 0.227), (-0.3847, -0.2795, 0.1545), (-0.3995, -0.2903, 0.07822), (-0.4045, -0.2939, -8.146e-08), (-0.3995, -0.2903, -0.07822), (-0.3847, -0.2795, -0.1545), (-0.3604, -0.2619, -0.227), (-0.3273, -0.2378, -0.2939), (-0.286, -0.2078, -0.3536), (-0.2378, -0.1727, -0.4045), (-0.1836, -0.1334, -0.4455), (-0.125, -0.09082, -0.4755), (-0.06328, -0.04597, -0.4938), (-0.06969, -0.03551, 0.4938), (-0.1377, -0.07015, 0.4755), (-0.2023, -0.1031, 0.4455), (-0.2619, -0.1334, 0.4045), (-0.315, -0.1605, 0.3536), (-0.3604, -0.1836, 0.2939), (-0.3969, -0.2023, 0.227), (-0.4237, -0.2159, 0.1545), (-0.44, -0.2242, 0.07822), (-0.4455, -0.227, -8.146e-08), (-0.44, -0.2242, -0.07822), (-0.4237, -0.2159, -0.1545), (-0.3969, -0.2023, -0.227), (-0.3604, -0.1836, -0.2939), (-0.315, -0.1605, -0.3536), (-0.2619, -0.1334, -0.4045), (-0.2023, -0.1031, -0.4455), (-0.1377, -0.07015, -0.4755), (-0.06969, -0.03551, -0.4938), (-0.07439, -0.02417, 0.4938), (-0.1469, -0.04775, 0.4755), (-0.2159, -0.07015, 0.4455), (-0.2795, -0.09082, 0.4045), (-0.3362, -0.1093, 0.3536), (-0.3847, -0.125, 0.2939), (-0.4237, -0.1377, 0.227), (-0.4523, -0.1469, 0.1545), (-0.4697, -0.1526, 0.07822), (-0.4755, -0.1545, -8.146e-08), (-0.4697, -0.1526, -0.07822), (-0.4523, -0.1469, -0.1545), (-0.4237, -0.1377, -0.227), (-0.3847, -0.125, -0.2939), (-0.3362, -0.1093, -0.3536), (-0.2795, -0.09082, -0.4045), (-0.2159, -0.07015, -0.4455), (-0.1469, -0.04775, -0.4755), (-0.07439, -0.02417, -0.4938), (-0.07725, -0.01224, 0.4938), (-0.1526, -0.02417, 0.4755), (-0.2242, -0.03551, 0.4455), (-0.2903, -0.04597, 0.4045), (-0.3492, -0.05531, 0.3536), (-0.3995, -0.06328, 0.2939), (-0.44, -0.06969, 0.227), (-0.4697, -0.07439, 0.1545), (-0.4878, -0.07725, 0.07822), (-0.4938, -0.07822, -8.146e-08), (-0.4878, -0.07725, -0.07822), (-0.4697, -0.07439, -0.1545), (-0.44, -0.06969, -0.227), (-0.3995, -0.06328, -0.2939), (-0.3492, -0.05531, -0.3536), (-0.2903, -0.04597, -0.4045), (-0.2242, -0.03551, -0.4455), (-0.1526, -0.02417, -0.4755), (-0.07725, -0.01224, -0.4938), (-0.07822, 2.087e-08, 0.4938), (-0.1545, 4.229e-08, 0.4755), (-0.227, 7.023e-08, 0.4455), (-0.2939, 1.224e-07, 0.4045), (-0.3536, 1.261e-07, 0.3536), (-0.4045, 6.278e-08, 0.2939), (-0.4455, 7.768e-08, 0.227), (-0.4755, 1e-07, 0.1545), (-0.4938, 2.118e-07, 0.07822), (-0.5, 1e-07, -8.146e-08), (-0.4938, 1.447e-07, -0.07822), (-0.4755, 1.298e-07, -0.1545), (-0.4455, 7.023e-08, -0.227), (-0.4045, 7.023e-08, -0.2939), (-0.3536, 6.651e-08, -0.3536), (-0.2939, 1.112e-07, -0.4045), (-0.227, 7.768e-08, -0.4455), (-0.1545, 3.179e-09, -0.4755), (-0.07822, 1.249e-08, -0.4938)], [], [(10, 9, 29, 30), (3, 2, 22, 23), (18, 17, 37, 38), (11, 10, 30, 31), (4, 3, 23, 24), (12, 11, 31, 32), (5, 4, 24, 25), (13, 12, 32, 33), (6, 5, 25, 26), (14, 13, 33, 34), (7, 6, 26, 27), (15, 14, 34, 35), (8, 7, 27, 28), (1, 0, 20, 21), (16, 15, 35, 36), (9, 8, 28, 29), (2, 1, 21, 22), (17, 16, 36, 37), (26, 25, 44, 45), (34, 33, 52, 53), (27, 26, 45, 46), (35, 34, 53, 54), (28, 27, 46, 47), (21, 20, 39, 40), (36, 35, 54, 55), (29, 28, 47, 48), (22, 21, 40, 41), (37, 36, 55, 56), (30, 29, 48, 49), (23, 22, 41, 42), (38, 37, 56, 57), (31, 30, 49, 50), (24, 23, 42, 43), (32, 31, 50, 51), (25, 24, 43, 44), (33, 32, 51, 52), (41, 40, 59, 60), (56, 55, 74, 75), (49, 48, 67, 68), (42, 41, 60, 61), (57, 56, 75, 76), (50, 49, 68, 69), (43, 42, 61, 62), (51, 50, 69, 70), (44, 43, 62, 63), (52, 51, 70, 71), (45, 44, 63, 64), (53, 52, 71, 72), (46, 45, 64, 65), (54, 53, 72, 73), (47, 46, 65, 66), (40, 39, 58, 59), (55, 54, 73, 74), (48, 47, 66, 67), (71, 70, 89, 90), (64, 63, 82, 83), (72, 71, 90, 91), (65, 64, 83, 84), (73, 72, 91, 92), (66, 65, 84, 85), (59, 58, 77, 78), (74, 73, 92, 93), (67, 66, 85, 86), (60, 59, 78, 79), (75, 74, 93, 94), (68, 67, 86, 87), (61, 60, 79, 80), (76, 75, 94, 95), (69, 68, 87, 88), (62, 61, 80, 81), (70, 69, 88, 89), (63, 62, 81, 82), (86, 85, 104, 105), (79, 78, 97, 98), (94, 93, 112, 113), (87, 86, 105, 106), (80, 79, 98, 99), (95, 94, 113, 114), (88, 87, 106, 107), (81, 80, 99, 100), (89, 88, 107, 108), (82, 81, 100, 101), (90, 89, 108, 109), (83, 82, 101, 102), (91, 90, 109, 110), (84, 83, 102, 103), (92, 91, 110, 111), (85, 84, 103, 104), (78, 77, 96, 97), (93, 92, 111, 112), (101, 100, 119, 120), (109, 108, 127, 128), (102, 101, 120, 121), (110, 109, 128, 129), (103, 102, 121, 122), (111, 110, 129, 130), (104, 103, 122, 123), (97, 96, 115, 116), (112, 111, 130, 131), (105, 104, 123, 124), (98, 97, 116, 117), (113, 112, 131, 132), (106, 105, 124, 125), (99, 98, 117, 118), (114, 113, 132, 133), (107, 106, 125, 126), (100, 99, 118, 119), (108, 107, 126, 127), (116, 115, 134, 135), (131, 130, 149, 150), (124, 123, 142, 143), (117, 116, 135, 136), (132, 131, 150, 151), (125, 124, 143, 144), (118, 117, 136, 137), (133, 132, 151, 152), (126, 125, 144, 145), (119, 118, 137, 138), (127, 126, 145, 146), (120, 119, 138, 139), (128, 127, 146, 147), (121, 120, 139, 140), (129, 128, 147, 148), (122, 121, 140, 141), (130, 129, 148, 149), (123, 122, 141, 142), (146, 145, 164, 165), (139, 138, 157, 158), (147, 146, 165, 166), (140, 139, 158, 159), (148, 147, 166, 167), (141, 140, 159, 160), (149, 148, 167, 168), (142, 141, 160, 161), (135, 134, 153, 154), (150, 149, 168, 169), (143, 142, 161, 162), (136, 135, 154, 155), (151, 150, 169, 170), (144, 143, 162, 163), (137, 136, 155, 156), (152, 151, 170, 171), (145, 144, 163, 164), (138, 137, 156, 157), (168, 167, 186, 187), (161, 160, 179, 180), (154, 153, 172, 173), (169, 168, 187, 188), (162, 161, 180, 181), (155, 154, 173, 174), (170, 169, 188, 189), (163, 162, 181, 182), (156, 155, 174, 175), (171, 170, 189, 190), (164, 163, 182, 183), (157, 156, 175, 176), (165, 164, 183, 184), (158, 157, 176, 177), (166, 165, 184, 185), (159, 158, 177, 178), (167, 166, 185, 186), (160, 159, 178, 179), (183, 182, 201, 202), (176, 175, 194, 195), (184, 183, 202, 203), (177, 176, 195, 196), (185, 184, 203, 204), (178, 177, 196, 197), (186, 185, 204, 205), (179, 178, 197, 198), (187, 186, 205, 206), (180, 179, 198, 199), (173, 172, 191, 192), (188, 187, 206, 207), (181, 180, 199, 200), (174, 173, 192, 193), (189, 188, 207, 208), (182, 181, 200, 201), (175, 174, 193, 194), (190, 189, 208, 209), (198, 197, 216, 217), (206, 205, 224, 225), (199, 198, 217, 218), (192, 191, 210, 211), (207, 206, 225, 226), (200, 199, 218, 219), (193, 192, 211, 212), (208, 207, 226, 227), (201, 200, 219, 220), (194, 193, 212, 213), (209, 208, 227, 228), (202, 201, 220, 221), (195, 194, 213, 214), (203, 202, 221, 222), (196, 195, 214, 215), (204, 203, 222, 223), (197, 196, 215, 216), (205, 204, 223, 224), (213, 212, 231, 232), (228, 227, 246, 247), (221, 220, 239, 240), (214, 213, 232, 233), (222, 221, 240, 241), (215, 214, 233, 234), (223, 222, 241, 242), (216, 215, 234, 235), (224, 223, 242, 243), (217, 216, 235, 236), (225, 224, 243, 244), (218, 217, 236, 237), (211, 210, 229, 230), (226, 225, 244, 245), (219, 218, 237, 238), (212, 211, 230, 231), (227, 226, 245, 246), (220, 219, 238, 239), (243, 242, 261, 262), (236, 235, 254, 255), (244, 243, 262, 263), (237, 236, 255, 256), (230, 229, 248, 249), (245, 244, 263, 264), (238, 237, 256, 257), (231, 230, 249, 250), (246, 245, 264, 265), (239, 238, 257, 258), (232, 231, 250, 251), (247, 246, 265, 266), (240, 239, 258, 259), (233, 232, 251, 252), (241, 240, 259, 260), (234, 233, 252, 253), (242, 241, 260, 261), (235, 234, 253, 254), (258, 257, 276, 277), (251, 250, 269, 270), (266, 265, 284, 285), (259, 258, 277, 278), (252, 251, 270, 271), (260, 259, 278, 279), (253, 252, 271, 272), (261, 260, 279, 280), (254, 253, 272, 273), (262, 261, 280, 281), (255, 254, 273, 274), (263, 262, 281, 282), (256, 255, 274, 275), (249, 248, 267, 268), (264, 263, 282, 283), (257, 256, 275, 276), (250, 249, 268, 269), (265, 264, 283, 284), (273, 272, 291, 292), (281, 280, 299, 300), (274, 273, 292, 293), (282, 281, 300, 301), (275, 274, 293, 294), (268, 267, 286, 287), (283, 282, 301, 302), (276, 275, 294, 295), (269, 268, 287, 288), (284, 283, 302, 303), (277, 276, 295, 296), (270, 269, 288, 289), (285, 284, 303, 304), (278, 277, 296, 297), (271, 270, 289, 290), (279, 278, 297, 298), (272, 271, 290, 291), (280, 279, 298, 299), (288, 287, 306, 307), (303, 302, 321, 322), (296, 295, 314, 315), (289, 288, 307, 308), (304, 303, 322, 323), (297, 296, 315, 316), (290, 289, 308, 309), (298, 297, 316, 317), (291, 290, 309, 310), (299, 298, 317, 318), (292, 291, 310, 311), (300, 299, 318, 319), (293, 292, 311, 312), (301, 300, 319, 320), (294, 293, 312, 313), (287, 286, 305, 306), (302, 301, 320, 321), (295, 294, 313, 314), (318, 317, 336, 337), (311, 310, 329, 330), (319, 318, 337, 338), (312, 311, 330, 331), (320, 319, 338, 339), (313, 312, 331, 332), (306, 305, 324, 325), (321, 320, 339, 340), (314, 313, 332, 333), (307, 306, 325, 326), (322, 321, 340, 341), (315, 314, 333, 334), (308, 307, 326, 327), (323, 322, 341, 342), (316, 315, 334, 335), (309, 308, 327, 328), (317, 316, 335, 336), (310, 309, 328, 329), (340, 339, 358, 359), (333, 332, 351, 352), (326, 325, 344, 345), (341, 340, 359, 360), (334, 333, 352, 353), (327, 326, 345, 346), (342, 341, 360, 361), (335, 334, 353, 354), (328, 327, 346, 347), (336, 335, 354, 355), (329, 328, 347, 348), (337, 336, 355, 356), (330, 329, 348, 349), (338, 337, 356, 357), (331, 330, 349, 350), (339, 338, 357, 358), (332, 331, 350, 351), (325, 324, 343, 344), (355, 354, 373, 374), (348, 347, 366, 367), (356, 355, 374, 375), (349, 348, 367, 368), (357, 356, 375, 376), (350, 349, 368, 369), (358, 357, 376, 377), (351, 350, 369, 370), (344, 343, 362, 363), (359, 358, 377, 378), (352, 351, 370, 371), (345, 344, 363, 364), (360, 359, 378, 379), (353, 352, 371, 372), (346, 345, 364, 365), (361, 360, 379, 380), (354, 353, 372, 373), (347, 346, 365, 366), (370, 369, 388, 389), (363, 362, 381, 382), (378, 377, 396, 397), (371, 370, 389, 390), (364, 363, 382, 383), (379, 378, 397, 398), (372, 371, 390, 391), (365, 364, 383, 384), (380, 379, 398, 399), (373, 372, 391, 392), (366, 365, 384, 385), (374, 373, 392, 393), (367, 366, 385, 386), (375, 374, 393, 394), (368, 367, 386, 387), (376, 375, 394, 395), (369, 368, 387, 388), (377, 376, 395, 396), (385, 384, 403, 404), (393, 392, 411, 412), (386, 385, 404, 405), (394, 393, 412, 413), (387, 386, 405, 406), (395, 394, 413, 414), (388, 387, 406, 407), (396, 395, 414, 415), (389, 388, 407, 408), (382, 381, 400, 401), (397, 396, 415, 416), (390, 389, 408, 409), (383, 382, 401, 402), (398, 397, 416, 417), (391, 390, 409, 410), (384, 383, 402, 403), (399, 398, 417, 418), (392, 391, 410, 411), (415, 414, 433, 434), (408, 407, 426, 427), (401, 400, 419, 420), (416, 415, 434, 435), (409, 408, 427, 428), (402, 401, 420, 421), (417, 416, 435, 436), (410, 409, 428, 429), (403, 402, 421, 422), (418, 417, 436, 437), (411, 410, 429, 430), (404, 403, 422, 423), (412, 411, 430, 431), (405, 404, 423, 424), (413, 412, 431, 432), (406, 405, 424, 425), (414, 413, 432, 433), (407, 406, 425, 426), (430, 429, 448, 449), (423, 422, 441, 442), (431, 430, 449, 450), (424, 423, 442, 443), (432, 431, 450, 451), (425, 424, 443, 444), (433, 432, 451, 452), (426, 425, 444, 445), (434, 433, 452, 453), (427, 426, 445, 446), (420, 419, 438, 439), (435, 434, 453, 454), (428, 427, 446, 447), (421, 420, 439, 440), (436, 435, 454, 455), (429, 428, 447, 448), (422, 421, 440, 441), (437, 436, 455, 456), (445, 444, 463, 464), (453, 452, 471, 472), (446, 445, 464, 465), (439, 438, 457, 458), (454, 453, 472, 473), (447, 446, 465, 466), (440, 439, 458, 459), (455, 454, 473, 474), (448, 447, 466, 467), (441, 440, 459, 460), (456, 455, 474, 475), (449, 448, 467, 468), (442, 441, 460, 461), (450, 449, 468, 469), (443, 442, 461, 462), (451, 450, 469, 470), (444, 443, 462, 463), (452, 451, 470, 471), (460, 459, 478, 479), (475, 474, 493, 494), (468, 467, 486, 487), (461, 460, 479, 480), (469, 468, 487, 488), (462, 461, 480, 481), (470, 469, 488, 489), (463, 462, 481, 482), (471, 470, 489, 490), (464, 463, 482, 483), (472, 471, 490, 491), (465, 464, 483, 484), (458, 457, 476, 477), (473, 472, 491, 492), (466, 465, 484, 485), (459, 458, 477, 478), (474, 473, 492, 493), (467, 466, 485, 486), (490, 489, 508, 509), (483, 482, 501, 502), (491, 490, 509, 510), (484, 483, 502, 503), (477, 476, 495, 496), (492, 491, 510, 511), (485, 484, 503, 504), (478, 477, 496, 497), (493, 492, 511, 512), (486, 485, 504, 505), (479, 478, 497, 498), (494, 493, 512, 513), (487, 486, 505, 506), (480, 479, 498, 499), (488, 487, 506, 507), (481, 480, 499, 500), (489, 488, 507, 508), (482, 481, 500, 501), (512, 511, 530, 531), (505, 504, 523, 524), (498, 497, 516, 517), (513, 512, 531, 532), (506, 505, 524, 525), (499, 498, 517, 518), (507, 506, 525, 526), (500, 499, 518, 519), (508, 507, 526, 527), (501, 500, 519, 520), (509, 508, 527, 528), (502, 501, 520, 521), (510, 509, 528, 529), (503, 502, 521, 522), (496, 495, 514, 515), (511, 510, 529, 530), (504, 503, 522, 523), (497, 496, 515, 516), (527, 526, 545, 546), (520, 519, 538, 539), (528, 527, 546, 547), (521, 520, 539, 540), (529, 528, 547, 548), (522, 521, 540, 541), (515, 514, 533, 534), (530, 529, 548, 549), (523, 522, 541, 542), (516, 515, 534, 535), (531, 530, 549, 550), (524, 523, 542, 543), (517, 516, 535, 536), (532, 531, 550, 551), (525, 524, 543, 544), (518, 517, 536, 537), (526, 525, 544, 545), (519, 518, 537, 538), (542, 541, 560, 561), (535, 534, 553, 554), (550, 549, 568, 569), (543, 542, 561, 562), (536, 535, 554, 555), (551, 550, 569, 570), (544, 543, 562, 563), (537, 536, 555, 556), (545, 544, 563, 564), (538, 537, 556, 557), (546, 545, 564, 565), (539, 538, 557, 558), (547, 546, 565, 566), (540, 539, 558, 559), (548, 547, 566, 567), (541, 540, 559, 560), (534, 533, 552, 553), (549, 548, 567, 568), (557, 556, 575, 576), (565, 564, 583, 584), (558, 557, 576, 577), (566, 565, 584, 585), (559, 558, 577, 578), (567, 566, 585, 586), (560, 559, 578, 579), (553, 552, 571, 572), (568, 567, 586, 587), (561, 560, 579, 580), (554, 553, 572, 573), (569, 568, 587, 588), (562, 561, 580, 581), (555, 554, 573, 574), (570, 569, 588, 589), (563, 562, 581, 582), (556, 555, 574, 575), (564, 563, 582, 583), (572, 571, 590, 591), (587, 586, 605, 606), (580, 579, 598, 599), (573, 572, 591, 592), (588, 587, 606, 607), (581, 580, 599, 600), (574, 573, 592, 593), (589, 588, 607, 608), (582, 581, 600, 601), (575, 574, 593, 594), (583, 582, 601, 602), (576, 575, 594, 595), (584, 583, 602, 603), (577, 576, 595, 596), (585, 584, 603, 604), (578, 577, 596, 597), (586, 585, 604, 605), (579, 578, 597, 598), (602, 601, 620, 621), (595, 594, 613, 614), (603, 602, 621, 622), (596, 595, 614, 615), (604, 603, 622, 623), (597, 596, 615, 616), (605, 604, 623, 624), (598, 597, 616, 617), (591, 590, 609, 610), (606, 605, 624, 625), (599, 598, 617, 618), (592, 591, 610, 611), (607, 606, 625, 626), (600, 599, 618, 619), (593, 592, 611, 612), (608, 607, 626, 627), (601, 600, 619, 620), (594, 593, 612, 613), (617, 616, 635, 636), (610, 609, 628, 629), (625, 624, 643, 644), (618, 617, 636, 637), (611, 610, 629, 630), (626, 625, 644, 645), (619, 618, 637, 638), (612, 611, 630, 631), (627, 626, 645, 646), (620, 619, 638, 639), (613, 612, 631, 632), (621, 620, 639, 640), (614, 613, 632, 633), (622, 621, 640, 641), (615, 614, 633, 634), (623, 622, 641, 642), (616, 615, 634, 635), (624, 623, 642, 643), (632, 631, 651, 652), (640, 639, 659, 660), (633, 632, 652, 653), (641, 640, 660, 661), (634, 633, 653, 654), (642, 641, 661, 662), (635, 634, 654, 655), (643, 642, 662, 663), (636, 635, 655, 656), (629, 628, 648, 649), (644, 643, 663, 664), (637, 636, 656, 657), (630, 629, 649, 650), (645, 644, 664, 665), (638, 637, 657, 658), (631, 630, 650, 651), (646, 645, 665, 666), (639, 638, 658, 659), (663, 662, 681, 682), (656, 655, 674, 675), (649, 648, 667, 668), (664, 663, 682, 683), (657, 656, 675, 676), (650, 649, 668, 669), (665, 664, 683, 684), (658, 657, 676, 677), (651, 650, 669, 670), (666, 665, 684, 685), (659, 658, 677, 678), (652, 651, 670, 671), (660, 659, 678, 679), (653, 652, 671, 672), (661, 660, 679, 680), (654, 653, 672, 673), (662, 661, 680, 681), (655, 654, 673, 674), (685, 684, 703, 704), (678, 677, 696, 697), (671, 670, 689, 690), (679, 678, 697, 698), (672, 671, 690, 691), (680, 679, 698, 699), (673, 672, 691, 692), (681, 680, 699, 700), (674, 673, 692, 693), (682, 681, 700, 701), (675, 674, 693, 694), (668, 667, 686, 687), (683, 682, 701, 702), (676, 675, 694, 695), (669, 668, 687, 688), (684, 683, 702, 703), (677, 676, 695, 696), (670, 669, 688, 689), (700, 699, 718, 719), (693, 692, 711, 712), (701, 700, 719, 720), (694, 693, 712, 713), (687, 686, 705, 706), (702, 701, 720, 721), (695, 694, 713, 714), (688, 687, 706, 707), (703, 702, 721, 722), (696, 695, 714, 715), (689, 688, 707, 708), (704, 703, 722, 723), (697, 696, 715, 716), (690, 689, 708, 709), (698, 697, 716, 717), (691, 690, 709, 710), (699, 698, 717, 718), (692, 691, 710, 711), (715, 714, 733, 734), (708, 707, 726, 727), (723, 722, 741, 742), (716, 715, 734, 735), (709, 708, 727, 728), (717, 716, 735, 736), (710, 709, 728, 729), (718, 717, 736, 737), (711, 710, 729, 730), (719, 718, 737, 738), (712, 711, 730, 731), (720, 719, 738, 739), (713, 712, 731, 732), (706, 705, 724, 725), (721, 720, 739, 740), (714, 713, 732, 733), (707, 706, 725, 726), (722, 721, 740, 741), (730, 729, 748, 749), (738, 737, 756, 757), (731, 730, 749, 750), (739, 738, 757, 758), (732, 731, 750, 751), (725, 724, 743, 744), (740, 739, 758, 759), (733, 732, 751, 752), (726, 725, 744, 745), (741, 740, 759, 760), (734, 733, 752, 753), (727, 726, 745, 746), (742, 741, 760, 761), (735, 734, 753, 754), (728, 727, 746, 747), (736, 735, 754, 755), (729, 728, 747, 748), (737, 736, 755, 756), (751, 750, 7, 8), (744, 743, 0, 1), (759, 758, 15, 16), (752, 751, 8, 9), (745, 744, 1, 2), (760, 759, 16, 17), (753, 752, 9, 10), (746, 745, 2, 3), (761, 760, 17, 18), (754, 753, 10, 11), (747, 746, 3, 4), (19, 761, 18), (755, 754, 11, 12), (748, 747, 4, 5), (756, 755, 12, 13), (749, 748, 5, 6), (757, 756, 13, 14), (750, 749, 6, 7), (743, 647, 0), (758, 757, 14, 15), (19, 18, 38), (0, 647, 20), (20, 647, 39), (19, 38, 57), (19, 57, 76), (39, 647, 58), (58, 647, 77), (19, 76, 95), (19, 95, 114), (77, 647, 96), (96, 647, 115), (19, 114, 133), (19, 133, 152), (115, 647, 134), (19, 152, 171), (134, 647, 153), (19, 171, 190), (153, 647, 172), (19, 190, 209), (172, 647, 191), (191, 647, 210), (19, 209, 228), (19, 228, 247), (210, 647, 229), (229, 647, 248), (19, 247, 266), (19, 266, 285), (248, 647, 267), (267, 647, 286), (19, 285, 304), (19, 304, 323), (286, 647, 305), (305, 647, 324), (19, 323, 342), (19, 342, 361), (324, 647, 343), (343, 647, 362), (19, 361, 380), (19, 380, 399), (362, 647, 381), (19, 399, 418), (381, 647, 400), (400, 647, 419), (19, 418, 437), (19, 437, 456), (419, 647, 438), (438, 647, 457), (19, 456, 475), (19, 475, 494), (457, 647, 476), (476, 647, 495), (19, 494, 513), (19, 513, 532), (495, 647, 514), (514, 647, 533), (19, 532, 551), (19, 551, 570), (533, 647, 552), (552, 647, 571), (19, 570, 589), (19, 589, 608), (571, 647, 590), (590, 647, 609), (19, 608, 627), (19, 627, 646), (609, 647, 628), (19, 646, 666), (628, 647, 648), (648, 647, 667), (19, 666, 685), (19, 685, 704), (667, 647, 686), (686, 647, 705), (19, 704, 723), (19, 723, 742), (705, 647, 724), (724, 647, 743), (19, 742, 761)])
me_sphere_001.use_remesh_preserve_volume = False
me_sphere_001.use_remesh_preserve_attributes = False
me_sphere_001.use_mirror_vertex_groups = False
me_sphere_001.update()
me_circle_001 = bpy.data.meshes.new('Circle.001')
me_circle_001.from_pydata([(0.0, 0.5, 0.0), (-0.07822, 0.4938, 0.0), (-0.1545, 0.4755, 0.0), (-0.227, 0.4455, 0.0), (-0.2939, 0.4045, 0.0), (-0.3536, 0.3536, 0.0), (-0.4045, 0.2939, 0.0), (-0.4455, 0.227, 0.0), (-0.4755, 0.1545, 0.0), (-0.4938, 0.07822, 0.0), (-0.5, -8.146e-08, 0.0), (-0.4938, -0.07822, 0.0), (-0.4755, -0.1545, 0.0), (-0.4455, -0.227, 0.0), (-0.4045, -0.2939, 0.0), (-0.3536, -0.3536, 0.0), (-0.2939, -0.4045, 0.0), (-0.227, -0.4455, 0.0), (-0.1545, -0.4755, 0.0), (-0.07822, -0.4938, 0.0), (4.013e-07, -0.5, 0.0), (0.07822, -0.4938, 0.0), (0.1545, -0.4755, 0.0), (0.227, -0.4455, 0.0), (0.2939, -0.4045, 0.0), (0.3536, -0.3536, 0.0), (0.4045, -0.2939, 0.0), (0.4455, -0.227, 0.0), (0.4755, -0.1545, 0.0), (0.4938, -0.07822, 0.0), (0.5, 7.212e-07, 0.0), (0.4938, 0.07822, 0.0), (0.4755, 0.1545, 0.0), (0.4455, 0.227, 0.0), (0.4045, 0.2939, 0.0), (0.3536, 0.3536, 0.0), (0.2939, 0.4045, 0.0), (0.227, 0.4455, 0.0), (0.1545, 0.4755, 0.0), (0.07822, 0.4938, 0.0)], [], [(0, 1, 2, 3, 4, 5, 6, 7, 8, 9, 10, 11, 12, 13, 14, 15, 16, 17, 18, 19, 20, 21, 22, 23, 24, 25, 26, 27, 28, 29, 30, 31, 32, 33, 34, 35, 36, 37, 38, 39)])
me_circle_001.use_remesh_preserve_volume = False
me_circle_001.use_remesh_preserve_attributes = False
me_circle_001.use_mirror_vertex_groups = False
me_circle_001.update()
me_cube_001 = bpy.data.meshes.new('Cube.001')
me_cube_001.from_pydata([(-0.5, -0.5, -0.5), (-0.5, -0.5, 0.5), (-0.5, 0.5, -0.5), (-0.5, 0.5, 0.5), (0.5, -0.5, -0.5), (0.5, -0.5, 0.5), (0.5, 0.5, -0.5), (0.5, 0.5, 0.5)], [], [(1, 3, 2, 0), (3, 7, 6, 2), (7, 5, 4, 6), (5, 1, 0, 4), (0, 2, 6, 4), (5, 7, 3, 1)])
me_cube_001.use_remesh_preserve_volume = False
me_cube_001.use_remesh_preserve_attributes = False
me_cube_001.use_mirror_vertex_groups = False
me_cube_001.update()
me_plane_001 = bpy.data.meshes.new('Plane.001')
me_plane_001.from_pydata([(-0.5, -0.5, 0.0), (0.5, -0.5, 0.0), (-0.5, 0.5, 0.0), (0.5, 0.5, 0.0)], [], [(0, 1, 3, 2)])
me_plane_001.use_remesh_preserve_volume = False
me_plane_001.use_remesh_preserve_attributes = False
me_plane_001.use_mirror_vertex_groups = False
me_plane_001.update()

# ---- objects
ob_badcone = bpy.data.objects.new('BadCone', me_badconemesh_001)
ob_goodcone = bpy.data.objects.new('GoodCone', me_goodconemesh_001)
ob_torus_001 = bpy.data.objects.new('Torus.001', me_torus_001)
ob_cone = bpy.data.objects.new('Cone', me_cone_001)
ob_cylinder = bpy.data.objects.new('Cylinder', me_cylinder_001)
ob_icosphere = bpy.data.objects.new('Icosphere', me_icosphere_001)
ob_sphere = bpy.data.objects.new('Sphere', me_sphere_001)
ob_circle = bpy.data.objects.new('Circle', me_circle_001)
ob_cube = bpy.data.objects.new('Cube', me_cube_001)
ob_plane = bpy.data.objects.new('Plane', me_plane_001)

# ---- transforms, parenting, visibility, modifiers, constraints
ob_badcone.location = (3.0, 3.0, 0.0)
ob_badcone.lineart.crease_threshold = 0.0
ob_goodcone.location = (3.0, 3.0, 3.0)
ob_goodcone.lineart.crease_threshold = 0.0
ob_torus_001.location = (2.93, -0.426, 0.5575)
ob_torus_001.lineart.crease_threshold = 0.0
ob_cone.location = (-1.07, -0.426, 0.5575)
ob_cone.lineart.crease_threshold = 0.0
ob_cylinder.location = (-1.07, 3.574, 0.5575)
ob_cylinder.lineart.crease_threshold = 0.0
ob_icosphere.location = (2.93, 3.574, 0.5575)
ob_icosphere.lineart.crease_threshold = 0.0
ob_sphere.location = (2.93, -0.426, -1.442)
ob_sphere.rotation_euler = (0.7854, 0.0, 0.0)
ob_sphere.lineart.crease_threshold = 0.0
ob_circle.location = (-1.07, -0.426, -1.442)
ob_circle.lineart.crease_threshold = 0.0
ob_cube.location = (-1.07, 3.574, -1.442)
ob_cube.rotation_euler = (0.0, 0.0, 1.571)
ob_cube.lineart.crease_threshold = 0.0
ob_plane.location = (2.93, 3.574, -1.442)
ob_plane.lineart.crease_threshold = 0.0

# ---- collection membership
col_collection_1.objects.link(ob_badcone)
col_collection_1.objects.link(ob_goodcone)
col_collection_1.objects.link(ob_torus_001)
col_collection_1.objects.link(ob_cone)
col_collection_1.objects.link(ob_cylinder)
col_collection_1.objects.link(ob_icosphere)
col_collection_1.objects.link(ob_sphere)
col_collection_1.objects.link(ob_circle)
col_collection_1.objects.link(ob_cube)
col_collection_1.objects.link(ob_plane)

# ---- scene / render settings (as saved in the file)
scene.frame_start = 1; scene.frame_end = 250; scene.frame_set(0)
scene.render.engine = 'BLENDER_EEVEE_NEXT'
scene.render.resolution_percentage = 50
scene.render.dither_intensity = 0.0
scene.cycles.use_denoising = False
scene.cycles.samples = 10
scene.cycles.sampling_pattern = 'TABULATED_SOBOL'
scene.cycles.light_sampling_threshold = 0.0
scene.cycles.use_adaptive_sampling = False
scene.cycles.use_light_tree = False
scene.cycles.blur_glossy = 0.0
scene.cycles.pixel_filter_type = 'GAUSSIAN'
scene.cycles.sample_clamp_indirect = 0.0
scene.view_settings.view_transform = 'Standard'
bpy.context.view_layer.update()

# ---- added for rendering (the .blend has no active camera and no usable light): camera, sun
cam_auto = bpy.data.cameras.new('AutoCamera')
cam_auto.lens = 50.0
cam_auto.sensor_width = 36.0
cam_auto.clip_end = 1000.0
ob_auto_camera = bpy.data.objects.new('AutoCamera', cam_auto)
scene.collection.objects.link(ob_auto_camera)
ob_auto_camera.location = (11.3249, -11.096, 9.62191)
ob_auto_camera.rotation_euler = (1.09748, -7.21219e-08, 0.694738)
scene.camera = ob_auto_camera
light_auto_sun = bpy.data.lights.new('AutoSun', 'SUN')
light_auto_sun.energy = 3.0
light_auto_sun.angle = 0.0523599
ob_auto_sun = bpy.data.objects.new('AutoSun', light_auto_sun)
scene.collection.objects.link(ob_auto_sun)
ob_auto_sun.rotation_euler = (0.872665, 0.174533, 0.523599)
bpy.context.view_layer.update()
